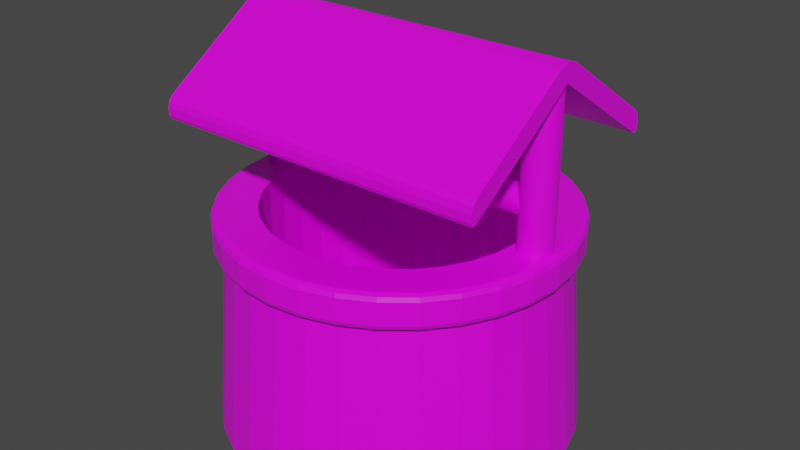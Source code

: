 # Source: brunnen.blend  (saved by Blender 2.90.8; exported with 4.5.12 LTS)
import bpy
from mathutils import Matrix  # noqa: F401  (used for matrix-valued properties, if any)

bpy.ops.wm.read_factory_settings(use_empty=True)
scene = bpy.context.scene
scene.name = 'Scene'

# ---- collections
col_collection = bpy.data.collections.new('Collection'); scene.collection.children.link(col_collection)

# ---- images (referenced by path relative to the original .blend; pixels are not part of the script)
import os
ASSET_DIR = os.environ.get("B2B_ASSET_DIR", "")  # directory of the original .blend (textures are referenced by path, not embedded)
HERE = os.path.dirname(os.path.abspath(__file__))  # packed textures are extracted next to this script under _unpacked/

def load_image(name, relpath, width, height, colorspace="sRGB"):
    """Load a texture the original file referenced (path relative to the .blend, or extracted next to this script)."""
    p = next((c for c in (os.path.join(HERE, relpath), os.path.join(ASSET_DIR, relpath)) if relpath and os.path.exists(c)), "")
    if p:
        img = bpy.data.images.load(p, check_existing=True)
        img.name = name
    else:  # same state as the original file: an image datablock whose file is absent (Cycles renders it pink)
        img = bpy.data.images.new(name, width, height)
        img.source = "FILE"
        img.filepath = "//" + (relpath or name)
    img.colorspace_settings.name = colorspace
    return img
img_pianopalette_png = load_image('PianoPalette.png', 'PianoPalette.png', 1024, 1024, 'sRGB')

# ---- materials (node trees are filled in below, after node groups)
mat_material = bpy.data.materials.new('Material')
mat_material.alpha_threshold = 0.0
mat_material.use_transparent_shadow = False
mat_material.line_color = (0.0, 0.0, 0.0, 1.0)

# ---- material node trees
mat_material.use_nodes = True; mat_material.node_tree.nodes.clear()
_N = mat_material.node_tree.nodes; _L = mat_material.node_tree.links
n0 = _N.new('ShaderNodeOutputMaterial'); n0.name = 'Material Output'; n0.location = (300, 300)
n1 = _N.new('ShaderNodeBsdfPrincipled'); n1.name = 'Principled BSDF'; n1.location = (10, 300)
n1.distribution = 'GGX'
n1.subsurface_method = 'BURLEY'
n1.inputs[2].default_value = 0.4
n1.inputs[3].default_value = 1.45
n1.inputs[27].default_value = (0.0, 0.0, 0.0, 1.0)
n1.inputs[28].default_value = 1.0
n2 = _N.new('ShaderNodeTexImage'); n2.name = 'Image Texture'; n2.location = (-456, 246)
n2.image = img_pianopalette_png
n2.interpolation = 'Closest'
_L.new(n1.outputs[0], n0.inputs[0])
_L.new(n2.outputs[0], n1.inputs[0])
n0.is_active_output = True

# ---- world
world_world = bpy.data.worlds.new('World'); scene.world = world_world
world_world.use_nodes = True; world_world.node_tree.nodes.clear()
_N = world_world.node_tree.nodes; _L = world_world.node_tree.links
n0 = _N.new('ShaderNodeOutputWorld'); n0.name = 'World Output'; n0.location = (300, 300)
n1 = _N.new('ShaderNodeBackground'); n1.name = 'Background'; n1.location = (10, 300)
n1.inputs[0].default_value = (0.05088, 0.05088, 0.05088, 1.0)
_L.new(n1.outputs[0], n0.inputs[0])
n0.is_active_output = True
world_world.color = (0.05088, 0.05088, 0.05088)
world_world.use_sun_shadow = False
world_world.sun_shadow_jitter_overblur = 0.0

# ---- meshes
me_plane_001 = bpy.data.meshes.new('Plane.001')
me_plane_001.from_pydata([(-1.109, 0.0, 2.416), (1.109, 0.0, 2.416), (-1.109, -0.7603, 1.907), (-1.109, -0.7989, 1.927), (-1.109, -0.7876, 1.902), (1.109, -0.7989, 1.927), (1.109, -0.7603, 1.907), (1.109, -0.7876, 1.902), (-1.109, 0.7989, 1.927), (-1.109, 0.7603, 1.907), (-1.109, 0.7876, 1.902), (1.109, 0.7603, 1.907), (1.109, 0.7989, 1.927), (1.109, 0.7876, 1.902), (-1.109, -0.7989, 1.976), (-1.109, -0.7603, 2.048), (-1.109, -0.7876, 2.016), (1.109, -0.7603, 2.048), (1.109, -0.7989, 1.976), (1.109, -0.7876, 2.016), (1.109, 0.7989, 1.976), (1.109, 0.7603, 2.048), (1.109, 0.7876, 2.016), (-1.109, 0.7603, 2.048), (-1.109, 0.7989, 1.976), (-1.109, 0.7876, 2.016), (-1.109, -0.07001, 2.511), (-1.109, 0.07001, 2.511), (-1.109, 0.0, 2.474), (-1.109, 3.725e-09, 2.531), (1.109, 0.07001, 2.511), (1.109, -0.07001, 2.511), (1.109, 0.0, 2.474), (1.109, -3.725e-09, 2.531), (-1.103e-08, 1.169, -0.03719), (0.0, 1.07, 1.19), (0.228, 1.146, -0.03719), (0.2087, 1.049, 1.19), (0.4472, 1.08, -0.03719), (0.4095, 0.9886, 1.19), (0.6492, 0.9717, -0.03719), (0.5945, 0.8897, 1.19), (0.8263, 0.8263, -0.03719), (0.7566, 0.7566, 1.19), (0.9717, 0.6492, -0.03719), (0.8897, 0.5945, 1.19), (1.08, 0.4472, -0.03719), (0.9886, 0.4095, 1.19), (1.146, 0.228, -0.03719), (1.049, 0.2087, 1.19), (1.169, 5.698e-08, -0.03719), (1.07, 8.078e-08, 1.19), (1.146, -0.228, -0.03719), (1.049, -0.2087, 1.19), (1.08, -0.4472, -0.03719), (0.9886, -0.4095, 1.19), (0.9717, -0.6492, -0.03719), (0.8897, -0.5945, 1.19), (0.8263, -0.8263, -0.03719), (0.7566, -0.7566, 1.19), (0.6492, -0.9717, -0.03719), (0.5945, -0.8897, 1.19), (0.4472, -1.08, -0.03719), (0.4095, -0.9886, 1.19), (0.228, -1.146, -0.03719), (0.2087, -1.049, 1.19), (-3.918e-07, -1.169, -0.03719), (-3.487e-07, -1.07, 1.19), (-0.228, -1.146, -0.03719), (-0.2087, -1.049, 1.19), (-0.4472, -1.08, -0.03719), (-0.4095, -0.9886, 1.19), (-0.6493, -0.9717, -0.03719), (-0.5945, -0.8897, 1.19), (-0.8263, -0.8263, -0.03719), (-0.7566, -0.7566, 1.19), (-0.9717, -0.6492, -0.03719), (-0.8897, -0.5945, 1.19), (-1.08, -0.4472, -0.03719), (-0.9886, -0.4095, 1.19), (-1.146, -0.228, -0.03719), (-1.049, -0.2087, 1.19), (-1.169, 1.097e-06, -0.03719), (-1.07, 1.033e-06, 1.19), (-1.146, 0.228, -0.03719), (-1.049, 0.2087, 1.19), (-1.08, 0.4472, -0.03719), (-0.9886, 0.4095, 1.19), (-0.9717, 0.6493, -0.03719), (-0.8897, 0.5945, 1.19), (-0.8263, 0.8263, -0.03719), (-0.7566, 0.7566, 1.19), (-0.6492, 0.9717, -0.03719), (-0.5945, 0.8897, 1.19), (-0.4472, 1.08, -0.03719), (-0.4095, 0.9886, 1.19), (-0.228, 1.146, -0.03719), (-0.2087, 1.049, 1.19), (0.2087, 1.049, 1.337), (-1.242e-09, 1.07, 1.337), (0.4095, 0.9886, 1.337), (0.5945, 0.8897, 1.416), (0.7566, 0.7566, 1.416), (0.8897, 0.5945, 1.416), (0.9886, 0.4095, 1.416), (1.049, 0.2087, 1.337), (1.07, 8.078e-08, 1.337), (1.049, -0.2087, 1.337), (0.9886, -0.4095, 1.337), (0.8897, -0.5945, 1.337), (0.7566, -0.7566, 1.337), (0.5945, -0.8897, 1.337), (0.4095, -0.9886, 1.337), (0.2087, -1.049, 1.337), (-3.499e-07, -1.07, 1.337), (-0.2087, -1.049, 1.337), (-0.4095, -0.9886, 1.337), (-0.5945, -0.8897, 1.337), (-0.7566, -0.7566, 1.337), (-0.8897, -0.5945, 1.337), (-0.9886, -0.4095, 1.337), (-1.049, -0.2087, 1.337), (-1.07, 1.033e-06, 1.337), (-1.049, 0.2087, 1.337), (-0.9886, 0.4095, 1.337), (-0.8897, 0.5945, 1.337), (-0.7566, 0.7566, 1.337), (-0.5945, 0.8897, 1.337), (-0.4095, 0.9886, 1.337), (-0.2087, 1.049, 1.337), (0.2087, 1.049, 1.19), (0.0, 1.07, 1.19), (0.4095, 0.9886, 1.19), (0.5945, 0.8897, 1.19), (0.7566, 0.7566, 1.19), (0.8897, 0.5945, 1.19), (0.9886, 0.4095, 1.19), (1.049, 0.2087, 1.19), (1.07, 8.078e-08, 1.19), (1.049, -0.2087, 1.19), (0.9886, -0.4095, 1.19), (0.8897, -0.5945, 1.19), (0.7566, -0.7566, 1.19), (0.5945, -0.8897, 1.19), (0.4095, -0.9886, 1.19), (0.2087, -1.049, 1.19), (-3.487e-07, -1.07, 1.19), (-0.2087, -1.049, 1.19), (-0.4095, -0.9886, 1.19), (-0.5945, -0.8897, 1.19), (-0.7566, -0.7566, 1.19), (-0.8897, -0.5945, 1.19), (-0.9886, -0.4095, 1.19), (-1.049, -0.2087, 1.19), (-1.07, 1.033e-06, 1.19), (-1.049, 0.2087, 1.19), (-0.9886, 0.4095, 1.19), (-0.8897, 0.5945, 1.19), (-0.7566, 0.7566, 1.19), (-0.5945, 0.8897, 1.19), (-0.4095, 0.9886, 1.19), (-0.2087, 1.049, 1.19), (0.2087, 1.049, 1.337), (-1.242e-09, 1.07, 1.337), (0.4095, 0.9886, 1.337), (0.5945, 0.8897, 1.416), (0.7566, 0.7566, 1.416), (0.8897, 0.5945, 1.416), (0.9886, 0.4095, 1.416), (1.049, 0.2087, 1.337), (1.07, 8.078e-08, 1.337), (1.049, -0.2087, 1.337), (0.9886, -0.4095, 1.337), (0.8897, -0.5945, 1.337), (0.7566, -0.7566, 1.337), (0.5945, -0.8897, 1.337), (0.4095, -0.9886, 1.337), (0.2087, -1.049, 1.337), (-3.499e-07, -1.07, 1.337), (-0.2087, -1.049, 1.337), (-0.4095, -0.9886, 1.337), (-0.5945, -0.8897, 1.337), (-0.7566, -0.7566, 1.337), (-0.8897, -0.5945, 1.337), (-0.9886, -0.4095, 1.337), (-1.049, -0.2087, 1.337), (-1.07, 1.033e-06, 1.337), (-1.049, 0.2087, 1.337), (-0.9886, 0.4095, 1.337), (-0.8897, 0.5945, 1.337), (-0.7566, 0.7566, 1.337), (-0.5945, 0.8897, 1.337), (-0.4095, 0.9886, 1.337), (-0.2087, 1.049, 1.337), (0.2087, 1.049, 1.19), (0.0, 1.07, 1.19), (0.4095, 0.9886, 1.19), (0.5945, 0.8897, 1.19), (0.7566, 0.7566, 1.19), (0.8897, 0.5945, 1.19), (0.9886, 0.4095, 1.19), (1.049, 0.2087, 1.19), (1.07, 8.078e-08, 1.19), (1.049, -0.2087, 1.19), (0.9886, -0.4095, 1.19), (0.8897, -0.5945, 1.19), (0.7566, -0.7566, 1.19), (0.5945, -0.8897, 1.19), (0.4095, -0.9886, 1.19), (0.2087, -1.049, 1.19), (-3.487e-07, -1.07, 1.19), (-0.2087, -1.049, 1.19), (-0.4095, -0.9886, 1.19), (-0.5945, -0.8897, 1.19), (-0.7566, -0.7566, 1.19), (-0.8897, -0.5945, 1.19), (-0.9886, -0.4095, 1.19), (-1.049, -0.2087, 1.19), (-1.07, 1.033e-06, 1.19), (-1.049, 0.2087, 1.19), (-0.9886, 0.4095, 1.19), (-0.8897, 0.5945, 1.19), (-0.7566, 0.7566, 1.19), (-0.5945, 0.8897, 1.19), (-0.4095, 0.9886, 1.19), (-0.2087, 1.049, 1.19), (0.2087, 1.049, 1.416), (-1.242e-09, 1.07, 1.416), (0.4095, 0.9886, 1.416), (0.5945, 0.8897, 1.416), (0.7566, 0.7566, 1.416), (0.8897, 0.5945, 1.416), (0.9886, 0.4095, 1.416), (1.049, 0.2087, 1.416), (1.07, 8.078e-08, 1.416), (1.049, -0.2087, 1.416), (0.9886, -0.4095, 1.416), (0.8897, -0.5945, 1.416), (0.7566, -0.7566, 1.416), (0.5945, -0.8897, 1.416), (0.4095, -0.9886, 1.416), (0.2087, -1.049, 1.416), (-3.499e-07, -1.07, 1.416), (-0.2087, -1.049, 1.416), (-0.4095, -0.9886, 1.416), (-0.5945, -0.8897, 1.416), (-0.7566, -0.7566, 1.416), (-0.8897, -0.5945, 1.416), (-0.9886, -0.4095, 1.416), (-1.049, -0.2087, 1.416), (-1.07, 1.033e-06, 1.416), (-1.049, 0.2087, 1.416), (-0.9886, 0.4095, 1.416), (-0.8897, 0.5945, 1.416), (-0.7566, 0.7566, 1.416), (-0.5945, 0.8897, 1.416), (-0.4095, 0.9886, 1.416), (-0.2087, 1.049, 1.416), (0.2087, 1.049, 1.416), (-1.242e-09, 1.07, 1.416), (0.4095, 0.9886, 1.416), (0.5945, 0.8897, 1.416), (0.7566, 0.7566, 1.416), (0.8897, 0.5945, 1.416), (0.9886, 0.4095, 1.416), (1.049, 0.2087, 1.416), (1.07, 8.078e-08, 1.416), (1.049, -0.2087, 1.416), (0.9886, -0.4095, 1.416), (0.8897, -0.5945, 1.416), (0.7566, -0.7566, 1.416), (0.5945, -0.8897, 1.416), (0.4095, -0.9886, 1.416), (0.2087, -1.049, 1.416), (-3.499e-07, -1.07, 1.416), (-0.2087, -1.049, 1.416), (-0.4095, -0.9886, 1.416), (-0.5945, -0.8897, 1.416), (-0.7566, -0.7566, 1.416), (-0.8897, -0.5945, 1.416), (-0.9886, -0.4095, 1.416), (-1.049, -0.2087, 1.416), (-1.07, 1.033e-06, 1.416), (-1.049, 0.2087, 1.416), (-0.9886, 0.4095, 1.416), (-0.8897, 0.5945, 1.416), (-0.7566, 0.7566, 1.416), (-0.5945, 0.8897, 1.416), (-0.4095, 0.9886, 1.416), (-0.2087, 1.049, 1.416), (0.1664, 0.8366, 1.416), (2.328e-08, 0.853, 1.416), (0.3264, 0.7881, 1.416), (0.4739, 0.7093, 1.416), (0.6032, 0.6032, 1.416), (0.7093, 0.4739, 1.416), (0.7881, 0.3264, 1.416), (0.8366, 0.1664, 1.416), (0.853, 1.331e-07, 1.416), (0.8366, -0.1664, 1.416), (0.7881, -0.3264, 1.416), (0.7093, -0.4739, 1.416), (0.6032, -0.6032, 1.416), (0.4739, -0.7093, 1.416), (0.3264, -0.7881, 1.416), (0.1664, -0.8366, 1.416), (-2.547e-07, -0.853, 1.416), (-0.1664, -0.8366, 1.416), (-0.3264, -0.7881, 1.416), (-0.4739, -0.7093, 1.416), (-0.6032, -0.6032, 1.416), (-0.7093, -0.4739, 1.416), (-0.7881, -0.3264, 1.416), (-0.8366, -0.1664, 1.416), (-0.853, 8.924e-07, 1.416), (-0.8366, 0.1664, 1.416), (-0.7881, 0.3264, 1.416), (-0.7093, 0.4739, 1.416), (-0.6032, 0.6032, 1.416), (-0.4739, 0.7093, 1.416), (-0.3264, 0.7881, 1.416), (-0.1664, 0.8366, 1.416), (0.1664, 0.8366, 1.337), (2.328e-08, 0.853, 1.337), (0.3264, 0.7881, 1.337), (0.4739, 0.7093, 1.337), (0.6032, 0.6032, 1.337), (0.7093, 0.4739, 1.337), (0.7881, 0.3264, 1.337), (0.8366, 0.1664, 1.337), (0.853, 1.331e-07, 1.337), (0.8366, -0.1664, 1.337), (0.7881, -0.3264, 1.337), (0.7093, -0.4739, 1.337), (0.6032, -0.6032, 1.337), (0.4739, -0.7093, 1.337), (0.3264, -0.7881, 1.337), (0.1664, -0.8366, 1.337), (-2.547e-07, -0.853, 1.337), (-0.1664, -0.8366, 1.337), (-0.3264, -0.7881, 1.337), (-0.4739, -0.7093, 1.337), (-0.6032, -0.6032, 1.337), (-0.7093, -0.4739, 1.337), (-0.7881, -0.3264, 1.337), (-0.8366, -0.1664, 1.337), (-0.853, 8.924e-07, 1.337), (-0.8366, 0.1664, 1.337), (-0.7881, 0.3264, 1.337), (-0.7093, 0.4739, 1.337), (-0.6032, 0.6032, 1.337), (-0.4739, 0.7093, 1.337), (-0.3264, 0.7881, 1.337), (-0.1664, 0.8366, 1.337), (0.1664, 0.8366, 0.6104), (4.87e-08, 0.853, 0.6104), (0.3264, 0.7881, 0.6104), (0.4739, 0.7093, 0.6104), (0.6032, 0.6032, 0.6104), (0.7093, 0.4739, 0.6104), (0.7881, 0.3264, 0.6104), (0.8366, 0.1664, 0.6104), (0.853, 1.331e-07, 0.6104), (0.8366, -0.1664, 0.6104), (0.7881, -0.3264, 0.6104), (0.7093, -0.4739, 0.6104), (0.6032, -0.6032, 0.6104), (0.4739, -0.7093, 0.6104), (0.3264, -0.7881, 0.6104), (0.1664, -0.8366, 0.6104), (-2.292e-07, -0.853, 0.6104), (-0.1664, -0.8366, 0.6104), (-0.3264, -0.7881, 0.6104), (-0.4739, -0.7093, 0.6104), (-0.6032, -0.6032, 0.6104), (-0.7093, -0.4739, 0.6104), (-0.7881, -0.3264, 0.6104), (-0.8366, -0.1664, 0.6104), (-0.853, 8.924e-07, 0.6104), (-0.8366, 0.1664, 0.6104), (-0.7881, 0.3264, 0.6104), (-0.7093, 0.4739, 0.6104), (-0.6032, 0.6032, 0.6104), (-0.4739, 0.7093, 0.6104), (-0.3264, 0.7881, 0.6104), (-0.1664, 0.8366, 0.6104), (0.2222, 1.117, 1.23), (0.2148, 1.08, 1.192), (0.22, 1.106, 1.204), (2.518e-08, 1.101, 1.192), (5.589e-08, 1.139, 1.23), (4.694e-08, 1.128, 1.204), (0.4358, 1.052, 1.23), (0.4213, 1.017, 1.192), (0.4315, 1.042, 1.204), (0.6326, 0.9468, 1.23), (0.6116, 0.9153, 1.192), (0.6265, 0.9376, 1.204), (0.8052, 0.8052, 1.23), (0.7784, 0.7784, 1.192), (0.7974, 0.7974, 1.204), (0.9468, 0.6326, 1.23), (0.9153, 0.6116, 1.192), (0.9376, 0.6265, 1.204), (1.052, 0.4358, 1.23), (1.017, 0.4213, 1.192), (1.042, 0.4315, 1.204), (1.117, 0.2222, 1.23), (1.08, 0.2148, 1.192), (1.106, 0.22, 1.204), (1.139, 1.226e-07, 1.23), (1.101, 9.956e-08, 1.192), (1.128, 1.158e-07, 1.204), (1.117, -0.2222, 1.23), (1.08, -0.2148, 1.192), (1.106, -0.22, 1.204), (1.052, -0.4358, 1.23), (1.017, -0.4213, 1.192), (1.042, -0.4315, 1.204), (0.9468, -0.6326, 1.23), (0.9153, -0.6116, 1.192), (0.9376, -0.6265, 1.204), (0.8052, -0.8052, 1.23), (0.7784, -0.7784, 1.192), (0.7974, -0.7974, 1.204), (0.6326, -0.9468, 1.23), (0.6116, -0.9153, 1.192), (0.6265, -0.9376, 1.204), (0.4358, -1.052, 1.23), (0.4213, -1.017, 1.192), (0.4315, -1.042, 1.204), (0.2222, -1.117, 1.23), (0.2148, -1.08, 1.192), (0.22, -1.106, 1.204), (-3.615e-07, -1.139, 1.23), (-3.543e-07, -1.101, 1.192), (-3.593e-07, -1.128, 1.204), (-0.2222, -1.117, 1.23), (-0.2148, -1.08, 1.192), (-0.22, -1.106, 1.204), (-0.4358, -1.052, 1.23), (-0.4213, -1.017, 1.192), (-0.4315, -1.042, 1.204), (-0.6327, -0.9468, 1.23), (-0.6116, -0.9153, 1.192), (-0.6265, -0.9376, 1.204), (-0.8052, -0.8052, 1.23), (-0.7784, -0.7784, 1.192), (-0.7974, -0.7974, 1.204), (-0.9468, -0.6326, 1.23), (-0.9153, -0.6116, 1.192), (-0.9376, -0.6265, 1.204), (-1.052, -0.4358, 1.23), (-1.017, -0.4213, 1.192), (-1.042, -0.4315, 1.204), (-1.117, -0.2222, 1.23), (-1.08, -0.2148, 1.192), (-1.106, -0.22, 1.204), (-1.139, 1.133e-06, 1.23), (-1.101, 1.078e-06, 1.192), (-1.128, 1.117e-06, 1.204), (-1.117, 0.2222, 1.23), (-1.08, 0.2148, 1.192), (-1.106, 0.22, 1.204), (-1.052, 0.4358, 1.23), (-1.017, 0.4213, 1.192), (-1.042, 0.4315, 1.204), (-0.9468, 0.6327, 1.23), (-0.9153, 0.6116, 1.192), (-0.9376, 0.6265, 1.204), (-0.8052, 0.8052, 1.23), (-0.7784, 0.7784, 1.192), (-0.7974, 0.7974, 1.204), (-0.6326, 0.9468, 1.23), (-0.6116, 0.9153, 1.192), (-0.6265, 0.9376, 1.204), (-0.4358, 1.052, 1.23), (-0.4213, 1.017, 1.192), (-0.4315, 1.042, 1.204), (-0.2222, 1.117, 1.23), (-0.2148, 1.08, 1.192), (-0.22, 1.106, 1.204), (0.2148, 1.08, 1.414), (0.2222, 1.117, 1.376), (0.22, 1.106, 1.402), (5.51e-08, 1.139, 1.376), (2.396e-08, 1.101, 1.414), (4.59e-08, 1.128, 1.402), (0.4213, 1.017, 1.414), (0.4358, 1.052, 1.376), (0.4315, 1.042, 1.402), (0.6116, 0.9153, 1.414), (0.6326, 0.9468, 1.376), (0.6265, 0.9376, 1.402), (0.7784, 0.7784, 1.414), (0.8052, 0.8052, 1.376), (0.7974, 0.7974, 1.402), (0.9153, 0.6116, 1.414), (0.9468, 0.6326, 1.376), (0.9376, 0.6265, 1.402), (1.017, 0.4213, 1.414), (1.052, 0.4358, 1.376), (1.042, 0.4315, 1.402), (1.08, 0.2148, 1.414), (1.117, 0.2222, 1.376), (1.106, 0.22, 1.402), (1.101, 9.956e-08, 1.414), (1.139, 1.226e-07, 1.376), (1.128, 1.158e-07, 1.402), (1.08, -0.2148, 1.414), (1.117, -0.2222, 1.376), (1.106, -0.22, 1.402), (1.017, -0.4213, 1.414), (1.052, -0.4358, 1.376), (1.042, -0.4315, 1.402), (0.9153, -0.6116, 1.414), (0.9468, -0.6326, 1.376), (0.9376, -0.6265, 1.402), (0.7784, -0.7784, 1.414), (0.8052, -0.8052, 1.376), (0.7974, -0.7974, 1.402), (0.6116, -0.9153, 1.414), (0.6326, -0.9468, 1.376), (0.6265, -0.9376, 1.402), (0.4213, -1.017, 1.414), (0.4358, -1.052, 1.376), (0.4315, -1.042, 1.402), (0.2148, -1.08, 1.414), (0.2222, -1.117, 1.376), (0.22, -1.106, 1.402), (-3.556e-07, -1.101, 1.414), (-3.623e-07, -1.139, 1.376), (-3.604e-07, -1.128, 1.402), (-0.2148, -1.08, 1.414), (-0.2222, -1.117, 1.376), (-0.22, -1.106, 1.402), (-0.4213, -1.017, 1.414), (-0.4358, -1.052, 1.376), (-0.4315, -1.042, 1.402), (-0.6116, -0.9153, 1.414), (-0.6327, -0.9468, 1.376), (-0.6265, -0.9376, 1.402), (-0.7784, -0.7784, 1.414), (-0.8052, -0.8052, 1.376), (-0.7974, -0.7974, 1.402), (-0.9153, -0.6116, 1.414), (-0.9468, -0.6326, 1.376), (-0.9376, -0.6265, 1.402), (-1.017, -0.4213, 1.414), (-1.052, -0.4358, 1.376), (-1.042, -0.4315, 1.402), (-1.08, -0.2148, 1.414), (-1.117, -0.2222, 1.376), (-1.106, -0.22, 1.402), (-1.101, 1.078e-06, 1.414), (-1.139, 1.133e-06, 1.376), (-1.128, 1.117e-06, 1.402), (-1.08, 0.2148, 1.414), (-1.117, 0.2222, 1.376), (-1.106, 0.22, 1.402), (-1.017, 0.4213, 1.414), (-1.052, 0.4358, 1.376), (-1.042, 0.4315, 1.402), (-0.9153, 0.6116, 1.414), (-0.9468, 0.6327, 1.376), (-0.9376, 0.6265, 1.402), (-0.7784, 0.7784, 1.414), (-0.8052, 0.8052, 1.376), (-0.7974, 0.7974, 1.402), (-0.6116, 0.9153, 1.414), (-0.6326, 0.9468, 1.376), (-0.6265, 0.9376, 1.402), (-0.4213, 1.017, 1.414), (-0.4358, 1.052, 1.376), (-0.4315, 1.042, 1.402), (-0.2148, 1.08, 1.414), (-0.2222, 1.117, 1.376), (-0.22, 1.106, 1.402), (0.1664, 0.8366, 0.001341), (4.864e-08, 0.853, 0.001341), (0.3264, 0.7881, 0.001341), (0.4739, 0.7093, 0.001341), (0.6032, 0.6032, 0.001341), (0.7093, 0.4739, 0.001341), (0.7881, 0.3264, 0.001341), (0.8366, 0.1664, 0.001341), (0.853, 1.331e-07, 0.001341), (0.8366, -0.1664, 0.001341), (0.7881, -0.3264, 0.001341), (0.7093, -0.4739, 0.001341), (0.6032, -0.6032, 0.001341), (0.4739, -0.7093, 0.001341), (0.3264, -0.7881, 0.001341), (0.1664, -0.8366, 0.001341), (-2.293e-07, -0.853, 0.001341), (-0.1664, -0.8366, 0.001341), (-0.3264, -0.7881, 0.001341), (-0.4739, -0.7093, 0.001341), (-0.6032, -0.6032, 0.001341), (-0.7093, -0.4739, 0.001341), (-0.7881, -0.3264, 0.001341), (-0.8366, -0.1664, 0.001341), (-0.853, 8.924e-07, 0.001341), (-0.8366, 0.1664, 0.001341), (-0.7881, 0.3264, 0.001341), (-0.7093, 0.4739, 0.001341), (-0.6032, 0.6032, 0.001341), (-0.4739, 0.7093, 0.001341), (-0.3264, 0.7881, 0.001341), (-0.1664, 0.8366, 0.001341), (-0.9766, 0.1078, 1.383), (-0.9766, 0.1078, 2.4), (-0.9555, 0.1057, 1.383), (-0.9555, 0.1057, 2.4), (-0.9353, 0.0996, 1.383), (-0.9353, 0.0996, 2.4), (-0.9167, 0.08963, 1.383), (-0.9167, 0.08963, 2.4), (-0.9003, 0.07623, 1.383), (-0.9003, 0.07623, 2.4), (-0.8869, 0.05989, 1.383), (-0.8869, 0.05989, 2.4), (-0.877, 0.04125, 1.383), (-0.877, 0.04125, 2.4), (-0.8708, 0.02103, 1.383), (-0.8708, 0.02103, 2.4), (-0.8688, 8.139e-09, 1.383), (-0.8688, 8.139e-09, 2.4), (-0.8708, -0.02103, 1.383), (-0.8708, -0.02103, 2.4), (-0.877, -0.04125, 1.383), (-0.877, -0.04125, 2.4), (-0.8869, -0.05989, 1.383), (-0.8869, -0.05989, 2.4), (-0.9003, -0.07623, 1.383), (-0.9003, -0.07623, 2.4), (-0.9167, -0.08963, 1.383), (-0.9167, -0.08963, 2.4), (-0.9353, -0.0996, 1.383), (-0.9353, -0.0996, 2.4), (-0.9555, -0.1057, 1.383), (-0.9555, -0.1057, 2.4), (-0.9766, -0.1078, 1.383), (-0.9766, -0.1078, 2.4), (-0.9976, -0.1057, 1.383), (-0.9976, -0.1057, 2.4), (-1.018, -0.0996, 1.383), (-1.018, -0.0996, 2.4), (-1.036, -0.08963, 1.383), (-1.036, -0.08963, 2.4), (-1.053, -0.07623, 1.383), (-1.053, -0.07623, 2.4), (-1.066, -0.05989, 1.383), (-1.066, -0.05989, 2.4), (-1.076, -0.04125, 1.383), (-1.076, -0.04125, 2.4), (-1.082, -0.02103, 1.383), (-1.082, -0.02103, 2.4), (-1.084, 1.041e-07, 1.383), (-1.084, 1.041e-07, 2.4), (-1.082, 0.02103, 1.383), (-1.082, 0.02103, 2.4), (-1.076, 0.04125, 1.383), (-1.076, 0.04125, 2.4), (-1.066, 0.05989, 1.383), (-1.066, 0.05989, 2.4), (-1.053, 0.07623, 1.383), (-1.053, 0.07623, 2.4), (-1.036, 0.08963, 1.383), (-1.036, 0.08963, 2.4), (-1.018, 0.0996, 1.383), (-1.018, 0.0996, 2.4), (-0.9976, 0.1057, 1.383), (-0.9976, 0.1057, 2.4), (0.9766, 0.1078, 1.383), (0.9766, 0.1078, 2.4), (0.9555, 0.1057, 1.383), (0.9555, 0.1057, 2.4), (0.9353, 0.0996, 1.383), (0.9353, 0.0996, 2.4), (0.9167, 0.08963, 1.383), (0.9167, 0.08963, 2.4), (0.9003, 0.07623, 1.383), (0.9003, 0.07623, 2.4), (0.8869, 0.05989, 1.383), (0.8869, 0.05989, 2.4), (0.877, 0.04125, 1.383), (0.877, 0.04125, 2.4), (0.8708, 0.02103, 1.383), (0.8708, 0.02103, 2.4), (0.8688, 8.139e-09, 1.383), (0.8688, 8.139e-09, 2.4), (0.8708, -0.02103, 1.383), (0.8708, -0.02103, 2.4), (0.877, -0.04125, 1.383), (0.877, -0.04125, 2.4), (0.8869, -0.05989, 1.383), (0.8869, -0.05989, 2.4), (0.9003, -0.07623, 1.383), (0.9003, -0.07623, 2.4), (0.9167, -0.08963, 1.383), (0.9167, -0.08963, 2.4), (0.9353, -0.0996, 1.383), (0.9353, -0.0996, 2.4), (0.9555, -0.1057, 1.383), (0.9555, -0.1057, 2.4), (0.9766, -0.1078, 1.383), (0.9766, -0.1078, 2.4), (0.9976, -0.1057, 1.383), (0.9976, -0.1057, 2.4), (1.018, -0.0996, 1.383), (1.018, -0.0996, 2.4), (1.036, -0.08963, 1.383), (1.036, -0.08963, 2.4), (1.053, -0.07623, 1.383), (1.053, -0.07623, 2.4), (1.066, -0.05989, 1.383), (1.066, -0.05989, 2.4), (1.076, -0.04125, 1.383), (1.076, -0.04125, 2.4), (1.082, -0.02103, 1.383), (1.082, -0.02103, 2.4), (1.084, 1.041e-07, 1.383), (1.084, 1.041e-07, 2.4), (1.082, 0.02103, 1.383), (1.082, 0.02103, 2.4), (1.076, 0.04125, 1.383), (1.076, 0.04125, 2.4), (1.066, 0.05989, 1.383), (1.066, 0.05989, 2.4), (1.053, 0.07623, 1.383), (1.053, 0.07623, 2.4), (1.036, 0.08963, 1.383), (1.036, 0.08963, 2.4), (1.018, 0.0996, 1.383), (1.018, 0.0996, 2.4), (0.9976, 0.1057, 1.383), (0.9976, 0.1057, 2.4), (-0.9082, 0.08786, 1.689), (0.9082, 0.08786, 1.689), (-0.9082, 0.08617, 1.672), (0.9082, 0.08617, 1.672), (-0.9082, 0.08117, 1.656), (0.9082, 0.08117, 1.656), (-0.9082, 0.07305, 1.64), (0.9082, 0.07305, 1.64), (-0.9082, 0.06213, 1.627), (0.9082, 0.06213, 1.627), (-0.9082, 0.04881, 1.616), (0.9082, 0.04881, 1.616), (-0.9082, 0.03362, 1.608), (0.9082, 0.03362, 1.608), (-0.9082, 0.01714, 1.603), (0.9082, 0.01714, 1.603), (-0.9082, 6.633e-09, 1.601), (0.9082, 6.633e-09, 1.601), (-0.9082, -0.01714, 1.603), (0.9082, -0.01714, 1.603), (-0.9082, -0.03362, 1.608), (0.9082, -0.03362, 1.608), (-0.9082, -0.04881, 1.616), (0.9082, -0.04881, 1.616), (-0.9082, -0.06213, 1.627), (0.9082, -0.06213, 1.627), (-0.9082, -0.07305, 1.64), (0.9082, -0.07305, 1.64), (-0.9082, -0.08117, 1.656), (0.9082, -0.08117, 1.656), (-0.9082, -0.08617, 1.672), (0.9082, -0.08617, 1.672), (-0.9082, -0.08786, 1.689), (0.9082, -0.08786, 1.689), (-0.9082, -0.08617, 1.706), (0.9082, -0.08617, 1.706), (-0.9082, -0.08117, 1.723), (0.9082, -0.08117, 1.723), (-0.9082, -0.07305, 1.738), (0.9082, -0.07305, 1.738), (-0.9082, -0.06213, 1.751), (0.9082, -0.06213, 1.751), (-0.9082, -0.04881, 1.762), (0.9082, -0.04881, 1.762), (-0.9082, -0.03362, 1.77), (0.9082, -0.03362, 1.77), (-0.9082, -0.01714, 1.775), (0.9082, -0.01714, 1.775), (-0.9082, 8.484e-08, 1.777), (0.9082, 8.484e-08, 1.777), (-0.9082, 0.01714, 1.775), (0.9082, 0.01714, 1.775), (-0.9082, 0.03362, 1.77), (0.9082, 0.03362, 1.77), (-0.9082, 0.04881, 1.762), (0.9082, 0.04881, 1.762), (-0.9082, 0.06213, 1.751), (0.9082, 0.06213, 1.751), (-0.9082, 0.07305, 1.738), (0.9082, 0.07305, 1.738), (-0.9082, 0.08117, 1.723), (0.9082, 0.08117, 1.723), (-0.9082, 0.08617, 1.706), (0.9082, 0.08617, 1.706)], [], [(27, 30, 21, 23), (3, 5, 18, 14), (0, 2, 4, 3, 14, 16, 15, 26, 28), (12, 8, 24, 20), (0, 9, 11, 1), (5, 7, 6, 1, 32, 31, 17, 19, 18), (8, 10, 9, 0, 28, 27, 23, 25, 24), (2, 0, 1, 6), (2, 6, 7, 4), (4, 7, 5, 3), (11, 9, 10, 13), (13, 10, 8, 12), (14, 18, 19, 16), (16, 19, 17, 15), (20, 24, 25, 22), (22, 25, 23, 21), (1, 11, 13, 12, 20, 22, 21, 30, 32), (26, 29, 28), (29, 27, 28), (30, 33, 32), (33, 31, 32), (30, 27, 29, 33), (33, 29, 26, 31), (15, 17, 31, 26), (34, 35, 37, 36), (36, 37, 39, 38), (38, 39, 41, 40), (40, 41, 43, 42), (42, 43, 45, 44), (44, 45, 47, 46), (46, 47, 49, 48), (48, 49, 51, 50), (50, 51, 53, 52), (52, 53, 55, 54), (54, 55, 57, 56), (56, 57, 59, 58), (58, 59, 61, 60), (60, 61, 63, 62), (62, 63, 65, 64), (64, 65, 67, 66), (66, 67, 69, 68), (68, 69, 71, 70), (70, 71, 73, 72), (72, 73, 75, 74), (74, 75, 77, 76), (76, 77, 79, 78), (78, 79, 81, 80), (80, 81, 83, 82), (82, 83, 85, 84), (84, 85, 87, 86), (86, 87, 89, 88), (88, 89, 91, 90), (90, 91, 93, 92), (92, 93, 95, 94), (103, 104, 168, 167), (94, 95, 97, 96), (96, 97, 35, 34), (34, 36, 38, 40, 42, 44, 46, 48, 50, 52, 54, 56, 58, 60, 62, 64, 66, 68, 70, 72, 74, 76, 78, 80, 82, 84, 86, 88, 90, 92, 94, 96), (116, 115, 275, 276), (129, 99, 163, 193), (85, 83, 154, 155), (102, 103, 167, 166), (128, 129, 193, 192), (67, 65, 145, 146), (101, 102, 166, 165), (127, 128, 192, 191), (49, 47, 136, 137), (100, 101, 165, 164), (126, 127, 191, 190), (83, 81, 153, 154), (98, 100, 164, 162), (125, 126, 190, 189), (65, 63, 144, 145), (99, 98, 162, 163), (124, 125, 189, 188), (47, 45, 135, 136), (35, 97, 161, 131), (123, 124, 188, 187), (81, 79, 152, 153), (122, 123, 187, 186), (63, 61, 143, 144), (121, 122, 186, 185), (45, 43, 134, 135), (97, 95, 160, 161), (120, 121, 185, 184), (79, 77, 151, 152), (119, 120, 184, 183), (61, 59, 142, 143), (118, 119, 183, 182), (43, 41, 133, 134), (153, 152, 216, 217), (178, 179, 243, 242), (152, 151, 215, 216), (177, 178, 242, 241), (151, 150, 214, 215), (176, 177, 241, 240), (150, 149, 213, 214), (175, 176, 240, 239), (149, 148, 212, 213), (174, 175, 239, 238), (148, 147, 211, 212), (173, 174, 238, 237), (147, 146, 210, 211), (172, 173, 237, 236), (146, 145, 209, 210), (171, 172, 236, 235), (145, 144, 208, 209), (170, 171, 235, 234), (144, 143, 207, 208), (169, 170, 234, 233), (143, 142, 206, 207), (168, 169, 233, 232), (142, 141, 205, 206), (167, 168, 232, 231), (193, 163, 227, 257), (141, 140, 204, 205), (166, 167, 231, 230), (192, 193, 257, 256), (140, 139, 203, 204), (165, 166, 230, 229), (191, 192, 256, 255), (139, 138, 202, 203), (51, 49, 137, 138), (104, 105, 169, 168), (69, 67, 146, 147), (105, 106, 170, 169), (87, 85, 155, 156), (106, 107, 171, 170), (53, 51, 138, 139), (107, 108, 172, 171), (71, 69, 147, 148), (37, 35, 131, 130), (108, 109, 173, 172), (89, 87, 156, 157), (109, 110, 174, 173), (55, 53, 139, 140), (110, 111, 175, 174), (73, 71, 148, 149), (111, 112, 176, 175), (91, 89, 157, 158), (39, 37, 130, 132), (112, 113, 177, 176), (57, 55, 140, 141), (113, 114, 178, 177), (75, 73, 149, 150), (114, 115, 179, 178), (93, 91, 158, 159), (41, 39, 132, 133), (115, 116, 180, 179), (59, 57, 141, 142), (116, 117, 181, 180), (77, 75, 150, 151), (117, 118, 182, 181), (95, 93, 159, 160), (195, 225, 480, 389), (467, 464, 561, 564), (247, 248, 548, 545), (464, 461, 558, 561), (246, 247, 545, 542), (461, 458, 555, 558), (245, 246, 542, 539), (458, 455, 552, 555), (244, 245, 539, 536), (455, 452, 549, 552), (243, 244, 536, 533), (452, 449, 546, 549), (242, 243, 533, 530), (449, 446, 543, 546), (241, 242, 530, 527), (446, 443, 540, 543), (240, 241, 527, 524), (443, 440, 537, 540), (239, 240, 524, 521), (440, 437, 534, 537), (238, 239, 521, 518), (437, 434, 531, 534), (237, 238, 518, 515), (434, 431, 528, 531), (236, 237, 515, 512), (431, 428, 525, 528), (235, 236, 512, 509), (428, 425, 522, 525), (234, 235, 509, 506), (425, 422, 519, 522), (233, 234, 506, 503), (422, 419, 516, 519), (179, 180, 244, 243), (154, 153, 217, 218), (180, 181, 245, 244), (155, 154, 218, 219), (181, 182, 246, 245), (156, 155, 219, 220), (182, 183, 247, 246), (157, 156, 220, 221), (130, 131, 195, 194), (183, 184, 248, 247), (158, 157, 221, 222), (132, 130, 194, 196), (184, 185, 249, 248), (159, 158, 222, 223), (133, 132, 196, 197), (185, 186, 250, 249), (160, 159, 223, 224), (134, 133, 197, 198), (186, 187, 251, 250), (161, 160, 224, 225), (135, 134, 198, 199), (187, 188, 252, 251), (131, 161, 225, 195), (136, 135, 199, 200), (188, 189, 253, 252), (163, 162, 226, 227), (137, 136, 200, 201), (189, 190, 254, 253), (162, 164, 228, 226), (138, 137, 201, 202), (190, 191, 255, 254), (164, 165, 229, 228), (224, 223, 474, 477), (202, 201, 408, 411), (211, 210, 435, 438), (220, 219, 462, 465), (198, 197, 396, 399), (207, 206, 423, 426), (216, 215, 450, 453), (225, 224, 477, 480), (203, 202, 411, 414), (212, 211, 438, 441), (221, 220, 465, 468), (199, 198, 399, 402), (208, 207, 426, 429), (217, 216, 453, 456), (227, 226, 482, 486), (204, 203, 414, 417), (213, 212, 441, 444), (222, 221, 468, 471), (200, 199, 402, 405), (209, 208, 429, 432), (196, 194, 387, 393), (218, 217, 456, 459), (197, 196, 393, 396), (205, 204, 417, 420), (214, 213, 444, 447), (223, 222, 471, 474), (201, 200, 405, 408), (210, 209, 432, 435), (219, 218, 459, 462), (194, 195, 389, 387), (206, 205, 420, 423), (215, 214, 447, 450), (248, 249, 551, 548), (470, 467, 564, 567), (392, 386, 483, 489), (249, 250, 554, 551), (473, 470, 567, 570), (395, 392, 489, 492), (250, 251, 557, 554), (476, 473, 570, 573), (398, 395, 492, 495), (251, 252, 560, 557), (479, 476, 573, 576), (401, 398, 495, 498), (252, 253, 563, 560), (390, 479, 576, 485), (404, 401, 498, 501), (253, 254, 566, 563), (226, 228, 488, 482), (407, 404, 501, 504), (254, 255, 569, 566), (257, 227, 486, 575), (410, 407, 504, 507), (255, 256, 572, 569), (229, 230, 494, 491), (413, 410, 507, 510), (256, 257, 575, 572), (230, 231, 497, 494), (416, 413, 510, 513), (231, 232, 500, 497), (419, 416, 513, 516), (228, 229, 491, 488), (232, 233, 503, 500), (270, 269, 301, 302), (103, 102, 262, 263), (99, 129, 289, 259), (117, 116, 276, 277), (104, 103, 263, 264), (118, 117, 277, 278), (105, 104, 264, 265), (119, 118, 278, 279), (106, 105, 265, 266), (120, 119, 279, 280), (107, 106, 266, 267), (121, 120, 280, 281), (108, 107, 267, 268), (122, 121, 281, 282), (109, 108, 268, 269), (123, 122, 282, 283), (110, 109, 269, 270), (124, 123, 283, 284), (111, 110, 270, 271), (125, 124, 284, 285), (112, 111, 271, 272), (98, 99, 259, 258), (126, 125, 285, 286), (113, 112, 272, 273), (100, 98, 258, 260), (127, 126, 286, 287), (114, 113, 273, 274), (101, 100, 260, 261), (128, 127, 287, 288), (115, 114, 274, 275), (102, 101, 261, 262), (129, 128, 288, 289), (312, 311, 343, 344), (284, 283, 315, 316), (271, 270, 302, 303), (285, 284, 316, 317), (272, 271, 303, 304), (258, 259, 291, 290), (286, 285, 317, 318), (273, 272, 304, 305), (260, 258, 290, 292), (287, 286, 318, 319), (274, 273, 305, 306), (261, 260, 292, 293), (288, 287, 319, 320), (275, 274, 306, 307), (262, 261, 293, 294), (289, 288, 320, 321), (276, 275, 307, 308), (263, 262, 294, 295), (259, 289, 321, 291), (277, 276, 308, 309), (264, 263, 295, 296), (278, 277, 309, 310), (265, 264, 296, 297), (279, 278, 310, 311), (266, 265, 297, 298), (280, 279, 311, 312), (267, 266, 298, 299), (281, 280, 312, 313), (268, 267, 299, 300), (282, 281, 313, 314), (269, 268, 300, 301), (283, 282, 314, 315), (347, 346, 378, 379), (299, 298, 330, 331), (313, 312, 344, 345), (300, 299, 331, 332), (314, 313, 345, 346), (301, 300, 332, 333), (315, 314, 346, 347), (302, 301, 333, 334), (316, 315, 347, 348), (303, 302, 334, 335), (317, 316, 348, 349), (304, 303, 335, 336), (290, 291, 323, 322), (318, 317, 349, 350), (305, 304, 336, 337), (292, 290, 322, 324), (319, 318, 350, 351), (306, 305, 337, 338), (293, 292, 324, 325), (320, 319, 351, 352), (307, 306, 338, 339), (294, 293, 325, 326), (321, 320, 352, 353), (308, 307, 339, 340), (295, 294, 326, 327), (291, 321, 353, 323), (309, 308, 340, 341), (296, 295, 327, 328), (310, 309, 341, 342), (297, 296, 328, 329), (311, 310, 342, 343), (298, 297, 329, 330), (379, 378, 602, 603), (334, 333, 365, 366), (348, 347, 379, 380), (335, 334, 366, 367), (349, 348, 380, 381), (336, 335, 367, 368), (322, 323, 355, 354), (350, 349, 381, 382), (337, 336, 368, 369), (324, 322, 354, 356), (351, 350, 382, 383), (338, 337, 369, 370), (325, 324, 356, 357), (352, 351, 383, 384), (339, 338, 370, 371), (326, 325, 357, 358), (353, 352, 384, 385), (340, 339, 371, 372), (327, 326, 358, 359), (323, 353, 385, 355), (341, 340, 372, 373), (328, 327, 359, 360), (342, 341, 373, 374), (329, 328, 360, 361), (343, 342, 374, 375), (330, 329, 361, 362), (344, 343, 375, 376), (331, 330, 362, 363), (345, 344, 376, 377), (332, 331, 363, 364), (346, 345, 377, 378), (333, 332, 364, 365), (387, 389, 391, 388), (388, 391, 390, 386), (393, 387, 388, 394), (394, 388, 386, 392), (396, 393, 394, 397), (397, 394, 392, 395), (399, 396, 397, 400), (400, 397, 395, 398), (402, 399, 400, 403), (403, 400, 398, 401), (405, 402, 403, 406), (406, 403, 401, 404), (408, 405, 406, 409), (409, 406, 404, 407), (411, 408, 409, 412), (412, 409, 407, 410), (414, 411, 412, 415), (415, 412, 410, 413), (417, 414, 415, 418), (418, 415, 413, 416), (420, 417, 418, 421), (421, 418, 416, 419), (423, 420, 421, 424), (424, 421, 419, 422), (426, 423, 424, 427), (427, 424, 422, 425), (429, 426, 427, 430), (430, 427, 425, 428), (432, 429, 430, 433), (433, 430, 428, 431), (435, 432, 433, 436), (436, 433, 431, 434), (438, 435, 436, 439), (439, 436, 434, 437), (441, 438, 439, 442), (442, 439, 437, 440), (444, 441, 442, 445), (445, 442, 440, 443), (447, 444, 445, 448), (448, 445, 443, 446), (450, 447, 448, 451), (451, 448, 446, 449), (453, 450, 451, 454), (454, 451, 449, 452), (456, 453, 454, 457), (457, 454, 452, 455), (459, 456, 457, 460), (460, 457, 455, 458), (462, 459, 460, 463), (463, 460, 458, 461), (465, 462, 463, 466), (466, 463, 461, 464), (468, 465, 466, 469), (469, 466, 464, 467), (471, 468, 469, 472), (472, 469, 467, 470), (474, 471, 472, 475), (475, 472, 470, 473), (477, 474, 475, 478), (478, 475, 473, 476), (480, 477, 478, 481), (481, 478, 476, 479), (389, 480, 481, 391), (391, 481, 479, 390), (483, 485, 487, 484), (484, 487, 486, 482), (489, 483, 484, 490), (490, 484, 482, 488), (492, 489, 490, 493), (493, 490, 488, 491), (495, 492, 493, 496), (496, 493, 491, 494), (498, 495, 496, 499), (499, 496, 494, 497), (501, 498, 499, 502), (502, 499, 497, 500), (504, 501, 502, 505), (505, 502, 500, 503), (507, 504, 505, 508), (508, 505, 503, 506), (510, 507, 508, 511), (511, 508, 506, 509), (513, 510, 511, 514), (514, 511, 509, 512), (516, 513, 514, 517), (517, 514, 512, 515), (519, 516, 517, 520), (520, 517, 515, 518), (522, 519, 520, 523), (523, 520, 518, 521), (525, 522, 523, 526), (526, 523, 521, 524), (528, 525, 526, 529), (529, 526, 524, 527), (531, 528, 529, 532), (532, 529, 527, 530), (534, 531, 532, 535), (535, 532, 530, 533), (537, 534, 535, 538), (538, 535, 533, 536), (540, 537, 538, 541), (541, 538, 536, 539), (543, 540, 541, 544), (544, 541, 539, 542), (546, 543, 544, 547), (547, 544, 542, 545), (549, 546, 547, 550), (550, 547, 545, 548), (552, 549, 550, 553), (553, 550, 548, 551), (555, 552, 553, 556), (556, 553, 551, 554), (558, 555, 556, 559), (559, 556, 554, 557), (561, 558, 559, 562), (562, 559, 557, 560), (564, 561, 562, 565), (565, 562, 560, 563), (567, 564, 565, 568), (568, 565, 563, 566), (570, 567, 568, 571), (571, 568, 566, 569), (573, 570, 571, 574), (574, 571, 569, 572), (576, 573, 574, 577), (577, 574, 572, 575), (485, 576, 577, 487), (487, 577, 575, 486), (386, 390, 485, 483), (578, 579, 609, 608, 607, 606, 605, 604, 603, 602, 601, 600, 599, 598, 597, 596, 595, 594, 593, 592, 591, 590, 589, 588, 587, 586, 585, 584, 583, 582, 581, 580), (366, 365, 589, 590), (380, 379, 603, 604), (367, 366, 590, 591), (381, 380, 604, 605), (368, 367, 591, 592), (354, 355, 579, 578), (382, 381, 605, 606), (369, 368, 592, 593), (356, 354, 578, 580), (383, 382, 606, 607), (370, 369, 593, 594), (357, 356, 580, 581), (384, 383, 607, 608), (371, 370, 594, 595), (358, 357, 581, 582), (385, 384, 608, 609), (372, 371, 595, 596), (359, 358, 582, 583), (355, 385, 609, 579), (373, 372, 596, 597), (360, 359, 583, 584), (374, 373, 597, 598), (361, 360, 584, 585), (375, 374, 598, 599), (362, 361, 585, 586), (376, 375, 599, 600), (363, 362, 586, 587), (377, 376, 600, 601), (364, 363, 587, 588), (378, 377, 601, 602), (365, 364, 588, 589), (610, 611, 613, 612), (612, 613, 615, 614), (614, 615, 617, 616), (616, 617, 619, 618), (618, 619, 621, 620), (620, 621, 623, 622), (622, 623, 625, 624), (624, 625, 627, 626), (626, 627, 629, 628), (628, 629, 631, 630), (630, 631, 633, 632), (632, 633, 635, 634), (634, 635, 637, 636), (636, 637, 639, 638), (638, 639, 641, 640), (640, 641, 643, 642), (642, 643, 645, 644), (644, 645, 647, 646), (646, 647, 649, 648), (648, 649, 651, 650), (650, 651, 653, 652), (652, 653, 655, 654), (654, 655, 657, 656), (656, 657, 659, 658), (658, 659, 661, 660), (660, 661, 663, 662), (662, 663, 665, 664), (664, 665, 667, 666), (666, 667, 669, 668), (668, 669, 671, 670), (613, 611, 673, 671, 669, 667, 665, 663, 661, 659, 657, 655, 653, 651, 649, 647, 645, 643, 641, 639, 637, 635, 633, 631, 629, 627, 625, 623, 621, 619, 617, 615), (670, 671, 673, 672), (672, 673, 611, 610), (610, 612, 614, 616, 618, 620, 622, 624, 626, 628, 630, 632, 634, 636, 638, 640, 642, 644, 646, 648, 650, 652, 654, 656, 658, 660, 662, 664, 666, 668, 670, 672), (674, 676, 677, 675), (676, 678, 679, 677), (678, 680, 681, 679), (680, 682, 683, 681), (682, 684, 685, 683), (684, 686, 687, 685), (686, 688, 689, 687), (688, 690, 691, 689), (690, 692, 693, 691), (692, 694, 695, 693), (694, 696, 697, 695), (696, 698, 699, 697), (698, 700, 701, 699), (700, 702, 703, 701), (702, 704, 705, 703), (704, 706, 707, 705), (706, 708, 709, 707), (708, 710, 711, 709), (710, 712, 713, 711), (712, 714, 715, 713), (714, 716, 717, 715), (716, 718, 719, 717), (718, 720, 721, 719), (720, 722, 723, 721), (722, 724, 725, 723), (724, 726, 727, 725), (726, 728, 729, 727), (728, 730, 731, 729), (730, 732, 733, 731), (732, 734, 735, 733), (677, 679, 681, 683, 685, 687, 689, 691, 693, 695, 697, 699, 701, 703, 705, 707, 709, 711, 713, 715, 717, 719, 721, 723, 725, 727, 729, 731, 733, 735, 737, 675), (734, 736, 737, 735), (736, 674, 675, 737), (674, 736, 734, 732, 730, 728, 726, 724, 722, 720, 718, 716, 714, 712, 710, 708, 706, 704, 702, 700, 698, 696, 694, 692, 690, 688, 686, 684, 682, 680, 678, 676), (738, 739, 741, 740), (740, 741, 743, 742), (742, 743, 745, 744), (744, 745, 747, 746), (746, 747, 749, 748), (748, 749, 751, 750), (750, 751, 753, 752), (752, 753, 755, 754), (754, 755, 757, 756), (756, 757, 759, 758), (758, 759, 761, 760), (760, 761, 763, 762), (762, 763, 765, 764), (764, 765, 767, 766), (766, 767, 769, 768), (768, 769, 771, 770), (770, 771, 773, 772), (772, 773, 775, 774), (774, 775, 777, 776), (776, 777, 779, 778), (778, 779, 781, 780), (780, 781, 783, 782), (782, 783, 785, 784), (784, 785, 787, 786), (786, 787, 789, 788), (788, 789, 791, 790), (790, 791, 793, 792), (792, 793, 795, 794), (794, 795, 797, 796), (796, 797, 799, 798), (741, 739, 801, 799, 797, 795, 793, 791, 789, 787, 785, 783, 781, 779, 777, 775, 773, 771, 769, 767, 765, 763, 761, 759, 757, 755, 753, 751, 749, 747, 745, 743), (798, 799, 801, 800), (800, 801, 739, 738), (738, 740, 742, 744, 746, 748, 750, 752, 754, 756, 758, 760, 762, 764, 766, 768, 770, 772, 774, 776, 778, 780, 782, 784, 786, 788, 790, 792, 794, 796, 798, 800)])
_uv = me_plane_001.uv_layers.new(name='UVMap')
_uv.uv.foreach_set('vector', [0.06875, 0.5331, 0.06875, 0.5331, 0.06875, 0.5331, 0.06875, 0.5331, 0.06875, 0.5331, 0.06875, 0.5331, 0.06875, 0.5331, 0.06875, 0.5331, 0.06875, 0.5331, 0.06875, 0.5331, 0.06875, 0.5331, 0.06875, 0.5331, 0.06875, 0.5331, 0.06875, 0.5331, 0.06875, 0.5331, 0.06875, 0.5331, 0.06875, 0.5331, 0.06875, 0.5331, 0.06875, 0.5331, 0.06875, 0.5331, 0.06875, 0.5331, 0.06875, 0.5331, 0.06875, 0.5331, 0.06875, 0.5331, 0.06875, 0.5331, 0.06875, 0.5331, 0.06875, 0.5331, 0.06875, 0.5331, 0.06875, 0.5331, 0.06875, 0.5331, 0.06875, 0.5331, 0.06875, 0.5331, 0.06875, 0.5331, 0.06875, 0.5331, 0.06875, 0.5331, 0.06875, 0.5331, 0.06875, 0.5331, 0.06875, 0.5331, 0.06875, 0.5331, 0.06875, 0.5331, 0.06875, 0.5331, 0.06875, 0.5331, 0.06875, 0.5331, 0.06875, 0.5331, 0.06875, 0.5331, 0.06875, 0.5331, 0.06875, 0.5331, 0.06875, 0.5331, 0.06875, 0.5331, 0.06875, 0.5331, 0.06875, 0.5331, 0.06875, 0.5331, 0.06875, 0.5331, 0.06875, 0.5331, 0.06875, 0.5331, 0.06875, 0.5331, 0.06875, 0.5331, 0.06875, 0.5331, 0.06875, 0.5331, 0.06875, 0.5331, 0.06875, 0.5331, 0.06875, 0.5331, 0.06875, 0.5331, 0.06875, 0.5331, 0.06875, 0.5331, 0.06875, 0.5331, 0.06875, 0.5331, 0.06875, 0.5331, 0.06875, 0.5331, 0.06875, 0.5331, 0.06875, 0.5331, 0.06875, 0.5331, 0.06875, 0.5331, 0.06875, 0.5331, 0.06875, 0.5331, 0.06875, 0.5331, 0.06875, 0.5331, 0.06875, 0.5331, 0.06875, 0.5331, 0.06875, 0.5331, 0.06875, 0.5331, 0.06875, 0.5331, 0.06875, 0.5331, 0.06875, 0.5331, 0.06875, 0.5331, 0.06875, 0.5331, 0.06875, 0.5331, 0.06875, 0.5331, 0.06875, 0.5331, 0.06875, 0.5331, 0.06875, 0.5331, 0.06875, 0.5331, 0.06875, 0.5331, 0.06875, 0.5331, 0.06875, 0.5331, 0.06875, 0.5331, 0.06875, 0.5331, 0.06875, 0.5331, 0.06875, 0.5331, 0.06875, 0.5331, 0.06875, 0.5331, 0.06875, 0.5331, 0.06875, 0.5331, 0.06875, 0.5331, 0.06875, 0.5331, 0.06875, 0.5331, 0.06875, 0.5331, 0.06875, 0.5331, 0.06875, 0.5331, 0.06875, 0.5331, 0.06875, 0.5331, 0.06875, 0.5331, 0.6531, 0.1456, 0.6531, 0.1456, 0.6531, 0.1456, 0.6531, 0.1456, 0.6531, 0.1456, 0.6531, 0.1456, 0.6531, 0.1456, 0.6531, 0.1456, 0.6531, 0.1456, 0.6531, 0.1456, 0.6531, 0.1456, 0.6531, 0.1456, 0.6531, 0.1456, 0.6531, 0.1456, 0.6531, 0.1456, 0.6531, 0.1456, 0.6531, 0.1456, 0.6531, 0.1456, 0.6531, 0.1456, 0.6531, 0.1456, 0.6531, 0.1456, 0.6531, 0.1456, 0.6531, 0.1456, 0.6531, 0.1456, 0.6531, 0.1456, 0.6531, 0.1456, 0.6531, 0.1456, 0.6531, 0.1456, 0.6531, 0.1456, 0.6531, 0.1456, 0.6531, 0.1456, 0.6531, 0.1456, 0.6531, 0.1456, 0.6531, 0.1456, 0.6531, 0.1456, 0.6531, 0.1456, 0.6531, 0.1456, 0.6531, 0.1456, 0.6531, 0.1456, 0.6531, 0.1456, 0.6531, 0.1456, 0.6531, 0.1456, 0.6531, 0.1456, 0.6531, 0.1456, 0.6531, 0.1456, 0.6531, 0.1456, 0.6531, 0.1456, 0.6531, 0.1456, 0.6531, 0.1456, 0.6531, 0.1456, 0.6531, 0.1456, 0.6531, 0.1456, 0.6531, 0.1456, 0.6531, 0.1456, 0.6531, 0.1456, 0.6531, 0.1456, 0.6531, 0.1456, 0.6531, 0.1456, 0.6531, 0.1456, 0.6531, 0.1456, 0.6531, 0.1456, 0.6531, 0.1456, 0.6531, 0.1456, 0.6531, 0.1456, 0.6531, 0.1456, 0.6531, 0.1456, 0.6531, 0.1456, 0.6531, 0.1456, 0.6531, 0.1456, 0.6531, 0.1456, 0.6531, 0.1456, 0.6531, 0.1456, 0.6531, 0.1456, 0.6531, 0.1456, 0.6531, 0.1456, 0.6531, 0.1456, 0.6531, 0.1456, 0.6531, 0.1456, 0.6531, 0.1456, 0.6531, 0.1456, 0.6531, 0.1456, 0.6531, 0.1456, 0.6531, 0.1456, 0.6531, 0.1456, 0.6531, 0.1456, 0.6531, 0.1456, 0.6531, 0.1456, 0.6531, 0.1456, 0.6531, 0.1456, 0.6531, 0.1456, 0.6531, 0.1456, 0.6531, 0.1456, 0.6531, 0.1456, 0.6531, 0.1456, 0.6531, 0.1456, 0.6531, 0.1456, 0.6531, 0.1456, 0.6531, 0.1456, 0.6531, 0.1456, 0.6531, 0.1456, 0.6531, 0.1456, 0.6531, 0.1456, 0.6531, 0.1456, 0.6531, 0.1456, 0.6531, 0.1456, 0.6531, 0.1456, 0.6531, 0.1456, 0.6531, 0.1456, 0.6531, 0.1456, 0.6531, 0.1456, 0.6531, 0.1456, 0.6531, 0.1456, 0.6531, 0.1456, 0.6531, 0.1456, 0.6531, 0.1456, 0.6531, 0.1456, 0.6531, 0.1456, 0.6531, 0.1456, 0.6531, 0.1456, 0.6531, 0.1456, 0.06875, 0.4519, 0.06875, 0.4519, 0.06875, 0.4519, 0.06875, 0.4519, 0.6531, 0.1456, 0.6531, 0.1456, 0.6531, 0.1456, 0.6531, 0.1456, 0.6531, 0.1456, 0.6531, 0.1456, 0.6531, 0.1456, 0.6531, 0.1456, 0.6531, 0.1456, 0.6531, 0.1456, 0.6531, 0.1456, 0.6531, 0.1456, 0.6531, 0.1456, 0.6531, 0.1456, 0.6531, 0.1456, 0.6531, 0.1456, 0.6531, 0.1456, 0.6531, 0.1456, 0.6531, 0.1456, 0.6531, 0.1456, 0.6531, 0.1456, 0.6531, 0.1456, 0.6531, 0.1456, 0.6531, 0.1456, 0.6531, 0.1456, 0.6531, 0.1456, 0.6531, 0.1456, 0.6531, 0.1456, 0.6531, 0.1456, 0.6531, 0.1456, 0.6531, 0.1456, 0.6531, 0.1456, 0.6531, 0.1456, 0.6531, 0.1456, 0.6531, 0.1456, 0.6531, 0.1456, 0.6531, 0.1456, 0.6531, 0.1456, 0.6531, 0.1456, 0.6531, 0.1456, 0.06875, 0.4519, 0.06875, 0.4519, 0.06875, 0.4519, 0.06875, 0.4519, 0.06875, 0.4519, 0.06875, 0.4519, 0.06875, 0.4519, 0.06875, 0.4519, 0.2188, 1.0, 0.25, 1.0, 0.25, 1.0, 0.2188, 1.0, 0.06875, 0.4519, 0.06875, 0.4519, 0.06875, 0.4519, 0.06875, 0.4519, 0.06875, 0.4519, 0.06875, 0.4519, 0.06875, 0.4519, 0.06875, 0.4519, 0.5, 1.0, 0.5312, 1.0, 0.5312, 1.0, 0.5, 1.0, 0.06875, 0.4519, 0.06875, 0.4519, 0.06875, 0.4519, 0.06875, 0.4519, 0.06875, 0.4519, 0.06875, 0.4519, 0.06875, 0.4519, 0.06875, 0.4519, 0.7812, 1.0, 0.8125, 1.0, 0.8125, 1.0, 0.7812, 1.0, 0.06875, 0.4519, 0.06875, 0.4519, 0.06875, 0.4519, 0.06875, 0.4519, 0.06875, 0.4519, 0.06875, 0.4519, 0.06875, 0.4519, 0.06875, 0.4519, 0.25, 1.0, 0.2812, 1.0, 0.2812, 1.0, 0.25, 1.0, 0.06875, 0.4519, 0.06875, 0.4519, 0.06875, 0.4519, 0.06875, 0.4519, 0.06875, 0.4519, 0.06875, 0.4519, 0.06875, 0.4519, 0.06875, 0.4519, 0.5312, 1.0, 0.5625, 1.0, 0.5625, 1.0, 0.5312, 1.0, 0.06875, 0.4519, 0.06875, 0.4519, 0.06875, 0.4519, 0.06875, 0.4519, 0.06875, 0.4519, 0.06875, 0.4519, 0.06875, 0.4519, 0.06875, 0.4519, 0.8125, 1.0, 0.8438, 1.0, 0.8438, 1.0, 0.8125, 1.0, 0.0, 1.0, 0.03125, 1.0, 0.03125, 1.0, 0.0, 1.0, 0.06875, 0.4519, 0.06875, 0.4519, 0.06875, 0.4519, 0.06875, 0.4519, 0.2812, 1.0, 0.3125, 1.0, 0.3125, 1.0, 0.2812, 1.0, 0.06875, 0.4519, 0.06875, 0.4519, 0.06875, 0.4519, 0.06875, 0.4519, 0.5625, 1.0, 0.5938, 1.0, 0.5938, 1.0, 0.5625, 1.0, 0.06875, 0.4519, 0.06875, 0.4519, 0.06875, 0.4519, 0.06875, 0.4519, 0.8438, 1.0, 0.875, 1.0, 0.875, 1.0, 0.8438, 1.0, 0.03125, 1.0, 0.0625, 1.0, 0.0625, 1.0, 0.03125, 1.0, 0.06875, 0.4519, 0.06875, 0.4519, 0.06875, 0.4519, 0.06875, 0.4519, 0.3125, 1.0, 0.3438, 1.0, 0.3438, 1.0, 0.3125, 1.0, 0.06875, 0.4519, 0.06875, 0.4519, 0.06875, 0.4519, 0.06875, 0.4519, 0.5938, 1.0, 0.625, 1.0, 0.625, 1.0, 0.5938, 1.0, 0.06875, 0.4519, 0.06875, 0.4519, 0.06875, 0.4519, 0.06875, 0.4519, 0.875, 1.0, 0.9062, 1.0, 0.9062, 1.0, 0.875, 1.0, 0.06875, 0.4519, 0.06875, 0.4519, 0.06875, 0.4519, 0.06875, 0.4519, 0.06875, 0.4519, 0.06875, 0.4519, 0.06875, 0.4519, 0.06875, 0.4519, 0.06875, 0.4519, 0.06875, 0.4519, 0.06875, 0.4519, 0.06875, 0.4519, 0.06875, 0.4519, 0.06875, 0.4519, 0.06875, 0.4519, 0.06875, 0.4519, 0.06875, 0.4519, 0.06875, 0.4519, 0.06875, 0.4519, 0.06875, 0.4519, 0.06875, 0.4519, 0.06875, 0.4519, 0.06875, 0.4519, 0.06875, 0.4519, 0.06875, 0.4519, 0.06875, 0.4519, 0.06875, 0.4519, 0.06875, 0.4519, 0.06875, 0.4519, 0.06875, 0.4519, 0.06875, 0.4519, 0.06875, 0.4519, 0.06875, 0.4519, 0.06875, 0.4519, 0.06875, 0.4519, 0.06875, 0.4519, 0.06875, 0.4519, 0.06875, 0.4519, 0.06875, 0.4519, 0.06875, 0.4519, 0.06875, 0.4519, 0.06875, 0.4519, 0.06875, 0.4519, 0.06875, 0.4519, 0.06875, 0.4519, 0.06875, 0.4519, 0.06875, 0.4519, 0.06875, 0.4519, 0.06875, 0.4519, 0.06875, 0.4519, 0.06875, 0.4519, 0.06875, 0.4519, 0.06875, 0.4519, 0.06875, 0.4519, 0.06875, 0.4519, 0.06875, 0.4519, 0.06875, 0.4519, 0.06875, 0.4519, 0.06875, 0.4519, 0.06875, 0.4519, 0.06875, 0.4519, 0.06875, 0.4519, 0.06875, 0.4519, 0.06875, 0.4519, 0.06875, 0.4519, 0.06875, 0.4519, 0.06875, 0.4519, 0.06875, 0.4519, 0.06875, 0.4519, 0.06875, 0.4519, 0.06875, 0.4519, 0.06875, 0.4519, 0.06875, 0.4519, 0.06875, 0.4519, 0.06875, 0.4519, 0.06875, 0.4519, 0.06875, 0.4519, 0.06875, 0.4519, 0.06875, 0.4519, 0.06875, 0.4519, 0.06875, 0.4519, 0.06875, 0.4519, 0.06875, 0.4519, 0.06875, 0.4519, 0.06875, 0.4519, 0.06875, 0.4519, 0.06875, 0.4519, 0.06875, 0.4519, 0.06875, 0.4519, 0.06875, 0.4519, 0.06875, 0.4519, 0.06875, 0.4519, 0.06875, 0.4519, 0.06875, 0.4519, 0.06875, 0.4519, 0.06875, 0.4519, 0.06875, 0.4519, 0.06875, 0.4519, 0.06875, 0.4519, 0.06875, 0.4519, 0.06875, 0.4519, 0.06875, 0.4519, 0.06875, 0.4519, 0.06875, 0.4519, 0.06875, 0.4519, 0.06875, 0.4519, 0.06875, 0.4519, 0.06875, 0.4519, 0.06875, 0.4519, 0.06875, 0.4519, 0.06875, 0.4519, 0.06875, 0.4519, 0.06875, 0.4519, 0.06875, 0.4519, 0.06875, 0.4519, 0.06875, 0.4519, 0.06875, 0.4519, 0.06875, 0.4519, 0.06875, 0.4519, 0.06875, 0.4519, 0.06875, 0.4519, 0.06875, 0.4519, 0.06875, 0.4519, 0.06875, 0.4519, 0.06875, 0.4519, 0.06875, 0.4519, 0.06875, 0.4519, 0.06875, 0.4519, 0.75, 1.0, 0.7812, 1.0, 0.7812, 1.0, 0.75, 1.0, 0.06875, 0.4519, 0.06875, 0.4519, 0.06875, 0.4519, 0.06875, 0.4519, 0.4688, 1.0, 0.5, 1.0, 0.5, 1.0, 0.4688, 1.0, 0.06875, 0.4519, 0.06875, 0.4519, 0.06875, 0.4519, 0.06875, 0.4519, 0.1875, 1.0, 0.2188, 1.0, 0.2188, 1.0, 0.1875, 1.0, 0.06875, 0.4519, 0.06875, 0.4519, 0.06875, 0.4519, 0.06875, 0.4519, 0.7188, 1.0, 0.75, 1.0, 0.75, 1.0, 0.7188, 1.0, 0.06875, 0.4519, 0.06875, 0.4519, 0.06875, 0.4519, 0.06875, 0.4519, 0.4375, 1.0, 0.4688, 1.0, 0.4688, 1.0, 0.4375, 1.0, 0.9688, 1.0, 1.0, 1.0, 1.0, 1.0, 0.9688, 1.0, 0.06875, 0.4519, 0.06875, 0.4519, 0.06875, 0.4519, 0.06875, 0.4519, 0.1562, 1.0, 0.1875, 1.0, 0.1875, 1.0, 0.1562, 1.0, 0.06875, 0.4519, 0.06875, 0.4519, 0.06875, 0.4519, 0.06875, 0.4519, 0.6875, 1.0, 0.7188, 1.0, 0.7188, 1.0, 0.6875, 1.0, 0.06875, 0.4519, 0.06875, 0.4519, 0.06875, 0.4519, 0.06875, 0.4519, 0.4062, 1.0, 0.4375, 1.0, 0.4375, 1.0, 0.4062, 1.0, 0.06875, 0.4519, 0.06875, 0.4519, 0.06875, 0.4519, 0.06875, 0.4519, 0.125, 1.0, 0.1562, 1.0, 0.1562, 1.0, 0.125, 1.0, 0.9375, 1.0, 0.9688, 1.0, 0.9688, 1.0, 0.9375, 1.0, 0.06875, 0.4519, 0.06875, 0.4519, 0.06875, 0.4519, 0.06875, 0.4519, 0.6562, 1.0, 0.6875, 1.0, 0.6875, 1.0, 0.6562, 1.0, 0.06875, 0.4519, 0.06875, 0.4519, 0.06875, 0.4519, 0.06875, 0.4519, 0.375, 1.0, 0.4062, 1.0, 0.4062, 1.0, 0.375, 1.0, 0.06875, 0.4519, 0.06875, 0.4519, 0.06875, 0.4519, 0.06875, 0.4519, 0.09375, 1.0, 0.125, 1.0, 0.125, 1.0, 0.09375, 1.0, 0.9062, 1.0, 0.9375, 1.0, 0.9375, 1.0, 0.9062, 1.0, 0.06875, 0.4519, 0.06875, 0.4519, 0.06875, 0.4519, 0.06875, 0.4519, 0.625, 1.0, 0.6562, 1.0, 0.6562, 1.0, 0.625, 1.0, 0.06875, 0.4519, 0.06875, 0.4519, 0.06875, 0.4519, 0.06875, 0.4519, 0.3438, 1.0, 0.375, 1.0, 0.375, 1.0, 0.3438, 1.0, 0.06875, 0.4519, 0.06875, 0.4519, 0.06875, 0.4519, 0.06875, 0.4519, 0.0625, 1.0, 0.09375, 1.0, 0.09375, 1.0, 0.0625, 1.0, 0.06875, 0.4519, 0.06875, 0.4519, 0.06875, 0.4519, 0.06875, 0.4519, 0.06875, 0.4519, 0.06875, 0.4519, 0.06875, 0.4519, 0.06875, 0.4519, 0.06875, 0.4519, 0.06875, 0.4519, 0.06875, 0.4519, 0.06875, 0.4519, 0.06875, 0.4519, 0.06875, 0.4519, 0.06875, 0.4519, 0.06875, 0.4519, 0.06875, 0.4519, 0.06875, 0.4519, 0.06875, 0.4519, 0.06875, 0.4519, 0.06875, 0.4519, 0.06875, 0.4519, 0.06875, 0.4519, 0.06875, 0.4519, 0.06875, 0.4519, 0.06875, 0.4519, 0.06875, 0.4519, 0.06875, 0.4519, 0.06875, 0.4519, 0.06875, 0.4519, 0.06875, 0.4519, 0.06875, 0.4519, 0.06875, 0.4519, 0.06875, 0.4519, 0.06875, 0.4519, 0.06875, 0.4519, 0.06875, 0.4519, 0.06875, 0.4519, 0.06875, 0.4519, 0.06875, 0.4519, 0.06875, 0.4519, 0.06875, 0.4519, 0.06875, 0.4519, 0.06875, 0.4519, 0.06875, 0.4519, 0.06875, 0.4519, 0.06875, 0.4519, 0.06875, 0.4519, 0.06875, 0.4519, 0.06875, 0.4519, 0.06875, 0.4519, 0.06875, 0.4519, 0.06875, 0.4519, 0.06875, 0.4519, 0.06875, 0.4519, 0.06875, 0.4519, 0.06875, 0.4519, 0.06875, 0.4519, 0.06875, 0.4519, 0.06875, 0.4519, 0.06875, 0.4519, 0.06875, 0.4519, 0.06875, 0.4519, 0.06875, 0.4519, 0.06875, 0.4519, 0.06875, 0.4519, 0.06875, 0.4519, 0.06875, 0.4519, 0.06875, 0.4519, 0.06875, 0.4519, 0.06875, 0.4519, 0.06875, 0.4519, 0.06875, 0.4519, 0.06875, 0.4519, 0.06875, 0.4519, 0.06875, 0.4519, 0.06875, 0.4519, 0.06875, 0.4519, 0.06875, 0.4519, 0.06875, 0.4519, 0.06875, 0.4519, 0.06875, 0.4519, 0.06875, 0.4519, 0.06875, 0.4519, 0.06875, 0.4519, 0.06875, 0.4519, 0.06875, 0.4519, 0.06875, 0.4519, 0.06875, 0.4519, 0.06875, 0.4519, 0.06875, 0.4519, 0.06875, 0.4519, 0.06875, 0.4519, 0.06875, 0.4519, 0.06875, 0.4519, 0.06875, 0.4519, 0.06875, 0.4519, 0.06875, 0.4519, 0.06875, 0.4519, 0.06875, 0.4519, 0.06875, 0.4519, 0.06875, 0.4519, 0.06875, 0.4519, 0.06875, 0.4519, 0.06875, 0.4519, 0.06875, 0.4519, 0.06875, 0.4519, 0.06875, 0.4519, 0.06875, 0.4519, 0.06875, 0.4519, 0.06875, 0.4519, 0.06875, 0.4519, 0.06875, 0.4519, 0.06875, 0.4519, 0.06875, 0.4519, 0.06875, 0.4519, 0.06875, 0.4519, 0.06875, 0.4519, 0.06875, 0.4519, 0.06875, 0.4519, 0.06875, 0.4519, 0.06875, 0.4519, 0.06875, 0.4519, 0.06875, 0.4519, 0.06875, 0.4519, 0.06875, 0.4519, 0.06875, 0.4519, 0.06875, 0.4519, 0.06875, 0.4519, 0.06875, 0.4519, 0.06875, 0.4519, 0.06875, 0.4519, 0.06875, 0.4519, 0.06875, 0.4519, 0.06875, 0.4519, 0.06875, 0.4519, 0.06875, 0.4519, 0.06875, 0.4519, 0.06875, 0.4519, 0.06875, 0.4519, 0.06875, 0.4519, 0.06875, 0.4519, 0.06875, 0.4519, 0.06875, 0.4519, 0.06875, 0.4519, 0.06875, 0.4519, 0.06875, 0.4519, 0.06875, 0.4519, 0.06875, 0.4519, 0.06875, 0.4519, 0.06875, 0.4519, 0.06875, 0.4519, 0.06875, 0.4519, 0.06875, 0.4519, 0.06875, 0.4519, 0.06875, 0.4519, 0.06875, 0.4519, 0.06875, 0.4519, 0.06875, 0.4519, 0.06875, 0.4519, 0.06875, 0.4519, 0.06875, 0.4519, 0.06875, 0.4519, 0.06875, 0.4519, 0.06875, 0.4519, 0.06875, 0.4519, 0.06875, 0.4519, 0.06875, 0.4519, 0.06875, 0.4519, 0.06875, 0.4519, 0.06875, 0.4519, 0.06875, 0.4519, 0.06875, 0.4519, 0.06875, 0.4519, 0.06875, 0.4519, 0.06875, 0.4519, 0.06875, 0.4519, 0.06875, 0.4519, 0.06875, 0.4519, 0.06875, 0.4519, 0.06875, 0.4519, 0.06875, 0.4519, 0.06875, 0.4519, 0.06875, 0.4519, 0.06875, 0.4519, 0.06875, 0.4519, 0.06875, 0.4519, 0.06875, 0.4519, 0.06875, 0.4519, 0.06875, 0.4519, 0.06875, 0.4519, 0.06875, 0.4519, 0.06875, 0.4519, 0.06875, 0.4519, 0.06875, 0.4519, 0.06875, 0.4519, 0.06875, 0.4519, 0.06875, 0.4519, 0.06875, 0.4519, 0.06875, 0.4519, 0.06875, 0.4519, 0.06875, 0.4519, 0.06875, 0.4519, 0.06875, 0.4519, 0.06875, 0.4519, 0.06875, 0.4519, 0.06875, 0.4519, 0.06875, 0.4519, 0.06875, 0.4519, 0.06875, 0.4519, 0.06875, 0.4519, 0.06875, 0.4519, 0.06875, 0.4519, 0.06875, 0.4519, 0.06875, 0.4519, 0.06875, 0.4519, 0.06875, 0.4519, 0.06875, 0.4519, 0.06875, 0.4519, 0.06875, 0.4519, 0.06875, 0.4519, 0.06875, 0.4519, 0.06875, 0.4519, 0.06875, 0.4519, 0.06875, 0.4519, 0.06875, 0.4519, 0.06875, 0.4519, 0.06875, 0.4519, 0.06875, 0.4519, 0.06875, 0.4519, 0.06875, 0.4519, 0.06875, 0.4519, 0.06875, 0.4519, 0.06875, 0.4519, 0.06875, 0.4519, 0.06875, 0.4519, 0.06875, 0.4519, 0.06875, 0.4519, 0.06875, 0.4519, 0.06875, 0.4519, 0.06875, 0.4519, 0.06875, 0.4519, 0.06875, 0.4519, 0.06875, 0.4519, 0.06875, 0.4519, 0.06875, 0.4519, 0.06875, 0.4519, 0.06875, 0.4519, 0.06875, 0.4519, 0.06875, 0.4519, 0.06875, 0.4519, 0.06875, 0.4519, 0.06875, 0.4519, 0.06875, 0.4519, 0.06875, 0.4519, 0.06875, 0.4519, 0.06875, 0.4519, 0.06875, 0.4519, 0.06875, 0.4519, 0.06875, 0.4519, 0.06875, 0.4519, 0.06875, 0.4519, 0.06875, 0.4519, 0.06875, 0.4519, 0.06875, 0.4519, 0.06875, 0.4519, 0.06875, 0.4519, 0.06875, 0.4519, 0.06875, 0.4519, 0.06875, 0.4519, 0.06875, 0.4519, 0.06875, 0.4519, 0.06875, 0.4519, 0.06875, 0.4519, 0.06875, 0.4519, 0.06875, 0.4519, 0.06875, 0.4519, 0.06875, 0.4519, 0.06875, 0.4519, 0.06875, 0.4519, 0.06875, 0.4519, 0.06875, 0.4519, 0.06875, 0.4519, 0.06875, 0.4519, 0.06875, 0.4519, 0.06875, 0.4519, 0.06875, 0.4519, 0.06875, 0.4519, 0.06875, 0.4519, 0.06875, 0.4519, 0.06875, 0.4519, 0.06875, 0.4519, 0.06875, 0.4519, 0.06875, 0.4519, 0.06875, 0.4519, 0.06875, 0.4519, 0.06875, 0.4519, 0.06875, 0.4519, 0.06875, 0.4519, 0.06875, 0.4519, 0.06875, 0.4519, 0.06875, 0.4519, 0.06875, 0.4519, 0.06875, 0.4519, 0.06875, 0.4519, 0.06875, 0.4519, 0.06875, 0.4519, 0.06875, 0.4519, 0.06875, 0.4519, 0.06875, 0.4519, 0.06875, 0.4519, 0.06875, 0.4519, 0.06875, 0.4519, 0.06875, 0.4519, 0.06875, 0.4519, 0.06875, 0.4519, 0.06875, 0.4519, 0.06875, 0.4519, 0.06875, 0.4519, 0.06875, 0.4519, 0.06875, 0.4519, 0.06875, 0.4519, 0.06875, 0.4519, 0.06875, 0.4519, 0.06875, 0.4519, 0.06875, 0.4519, 0.06875, 0.4519, 0.06875, 0.4519, 0.06875, 0.4519, 0.06875, 0.4519, 0.06875, 0.4519, 0.06875, 0.4519, 0.06875, 0.4519, 0.06875, 0.4519, 0.06875, 0.4519, 0.06875, 0.4519, 0.06875, 0.4519, 0.06875, 0.4519, 0.06875, 0.4519, 0.06875, 0.4519, 0.06875, 0.4519, 0.06875, 0.4519, 0.06875, 0.4519, 0.06875, 0.4519, 0.06875, 0.4519, 0.06875, 0.4519, 0.06875, 0.4519, 0.06875, 0.4519, 0.06875, 0.4519, 0.06875, 0.4519, 0.06875, 0.4519, 0.06875, 0.4519, 0.06875, 0.4519, 0.06875, 0.4519, 0.06875, 0.4519, 0.06875, 0.4519, 0.06875, 0.4519, 0.06875, 0.4519, 0.06875, 0.4519, 0.06875, 0.4519, 0.06875, 0.4519, 0.06875, 0.4519, 0.06875, 0.4519, 0.06875, 0.4519, 0.06875, 0.4519, 0.06875, 0.4519, 0.06875, 0.4519, 0.06875, 0.4519, 0.06875, 0.4519, 0.06875, 0.4519, 0.06875, 0.4519, 0.06875, 0.4519, 0.06875, 0.4519, 0.06875, 0.4519, 0.06875, 0.4519, 0.06875, 0.4519, 0.06875, 0.4519, 0.06875, 0.4519, 0.06875, 0.4519, 0.06875, 0.4519, 0.06875, 0.4519, 0.06875, 0.4519, 0.06875, 0.4519, 0.06875, 0.4519, 0.06875, 0.4519, 0.06875, 0.4519, 0.06875, 0.4519, 0.06875, 0.4519, 0.06875, 0.4519, 0.06875, 0.4519, 0.06875, 0.4519, 0.06875, 0.4519, 0.06875, 0.4519, 0.06875, 0.4519, 0.06875, 0.4519, 0.06875, 0.4519, 0.06875, 0.4519, 0.06875, 0.4519, 0.06875, 0.4519, 0.06875, 0.4519, 0.06875, 0.4519, 0.06875, 0.4519, 0.06875, 0.4519, 0.06875, 0.4519, 0.06875, 0.4519, 0.06875, 0.4519, 0.06875, 0.4519, 0.06875, 0.4519, 0.06875, 0.4519, 0.06875, 0.4519, 0.06875, 0.4519, 0.06875, 0.4519, 0.06875, 0.4519, 0.06875, 0.4519, 0.06875, 0.4519, 0.06875, 0.4519, 0.06875, 0.4519, 0.06875, 0.4519, 0.06875, 0.4519, 0.06875, 0.4519, 0.06875, 0.4519, 0.06875, 0.4519, 0.06875, 0.4519, 0.06875, 0.4519, 0.06875, 0.4519, 0.06875, 0.4519, 0.06875, 0.4519, 0.06875, 0.4519, 0.06875, 0.4519, 0.06875, 0.4519, 0.06875, 0.4519, 0.06875, 0.4519, 0.06875, 0.4519, 0.06875, 0.4519, 0.06875, 0.4519, 0.06875, 0.4519, 0.06875, 0.4519, 0.06875, 0.4519, 0.06875, 0.4519, 0.06875, 0.4519, 0.06875, 0.4519, 0.06875, 0.4519, 0.06875, 0.4519, 0.06875, 0.4519, 0.06875, 0.4519, 0.06875, 0.4519, 0.06875, 0.4519, 0.06875, 0.4519, 0.06875, 0.4519, 0.06875, 0.4519, 0.06875, 0.4519, 0.06875, 0.4519, 0.06875, 0.4519, 0.06875, 0.4519, 0.06875, 0.4519, 0.06875, 0.4519, 0.06875, 0.4519, 0.06875, 0.4519, 0.06875, 0.4519, 0.06875, 0.4519, 0.06875, 0.4519, 0.06875, 0.4519, 0.06875, 0.4519, 0.06875, 0.4519, 0.06875, 0.4519, 0.06875, 0.4519, 0.06875, 0.4519, 0.06875, 0.4519, 0.06875, 0.4519, 0.06875, 0.4519, 0.06875, 0.4519, 0.06875, 0.4519, 0.06875, 0.4519, 0.06875, 0.4519, 0.06875, 0.4519, 0.06875, 0.4519, 0.06875, 0.4519, 0.06875, 0.4519, 0.06875, 0.4519, 0.06875, 0.4519, 0.06875, 0.4519, 0.06875, 0.4519, 0.06875, 0.4519, 0.06875, 0.4519, 0.06875, 0.4519, 0.06875, 0.4519, 0.06875, 0.4519, 0.06875, 0.4519, 0.06875, 0.4519, 0.06875, 0.4519, 0.06875, 0.4519, 0.06875, 0.4519, 0.06875, 0.4519, 0.06875, 0.4519, 0.06875, 0.4519, 0.06875, 0.4519, 0.06875, 0.4519, 0.06875, 0.4519, 0.06875, 0.4519, 0.06875, 0.4519, 0.06875, 0.4519, 0.06875, 0.4519, 0.06875, 0.4519, 0.06875, 0.4519, 0.06875, 0.4519, 0.06875, 0.4519, 0.06875, 0.4519, 0.06875, 0.4519, 0.06875, 0.4519, 0.06875, 0.4519, 0.06875, 0.4519, 0.06875, 0.4519, 0.06875, 0.4519, 0.06875, 0.4519, 0.06875, 0.4519, 0.06875, 0.4519, 0.06875, 0.4519, 0.06875, 0.4519, 0.06875, 0.4519, 0.06875, 0.4519, 0.06875, 0.4519, 0.06875, 0.4519, 0.06875, 0.4519, 0.06875, 0.4519, 0.06875, 0.4519, 0.06875, 0.4519, 0.06875, 0.4519, 0.06875, 0.4519, 0.06875, 0.4519, 0.06875, 0.4519, 0.06875, 0.4519, 0.06875, 0.4519, 0.06875, 0.4519, 0.06875, 0.4519, 0.06875, 0.4519, 0.06875, 0.4519, 0.06875, 0.4519, 0.06875, 0.4519, 0.06875, 0.4519, 0.06875, 0.4519, 0.06875, 0.4519, 0.06875, 0.4519, 0.06875, 0.4519, 0.06875, 0.4519, 0.06875, 0.4519, 0.06875, 0.4519, 0.06875, 0.4519, 0.06875, 0.4519, 0.06875, 0.4519, 0.06875, 0.4519, 0.06875, 0.4519, 0.06875, 0.4519, 0.06875, 0.4519, 0.06875, 0.4519, 0.06875, 0.4519, 0.06875, 0.4519, 0.06875, 0.4519, 0.06875, 0.4519, 0.06875, 0.4519, 0.06875, 0.4519, 0.06875, 0.4519, 0.06875, 0.4519, 0.06875, 0.4519, 0.06875, 0.4519, 0.06875, 0.4519, 0.06875, 0.4519, 0.06875, 0.4519, 0.06875, 0.4519, 0.06875, 0.4519, 0.06875, 0.4519, 0.06875, 0.4519, 0.06875, 0.4519, 0.06875, 0.4519, 0.06875, 0.4519, 0.06875, 0.4519, 0.06875, 0.4519, 0.06875, 0.4519, 0.06875, 0.4519, 0.06875, 0.4519, 0.06875, 0.4519, 0.06875, 0.4519, 0.06875, 0.4519, 0.06875, 0.4519, 0.06875, 0.4519, 0.06875, 0.4519, 0.06875, 0.4519, 0.06875, 0.4519, 0.06875, 0.4519, 0.06875, 0.4519, 0.06875, 0.4519, 0.06875, 0.4519, 0.06875, 0.4519, 0.06875, 0.4519, 0.06875, 0.4519, 0.06875, 0.4519, 0.06875, 0.4519, 0.06875, 0.4519, 0.06875, 0.4519, 0.06875, 0.4519, 0.06875, 0.4519, 0.06875, 0.4519, 0.06875, 0.4519, 0.06875, 0.4519, 0.06875, 0.4519, 0.06875, 0.4519, 0.06875, 0.4519, 0.06875, 0.4519, 0.06875, 0.4519, 0.06875, 0.4519, 0.06875, 0.4519, 0.06875, 0.4519, 0.06875, 0.4519, 0.06875, 0.4519, 0.06875, 0.4519, 0.06875, 0.4519, 0.06875, 0.4519, 0.06875, 0.4519, 0.06875, 0.4519, 0.06875, 0.4519, 0.06875, 0.4519, 0.06875, 0.4519, 0.06875, 0.4519, 0.06875, 0.4519, 0.06875, 0.4519, 0.06875, 0.4519, 0.06875, 0.4519, 0.06875, 0.4519, 0.06875, 0.4519, 0.06875, 0.4519, 0.06875, 0.4519, 0.06875, 0.4519, 0.06875, 0.4519, 0.06875, 0.4519, 0.06875, 0.4519, 0.06875, 0.4519, 0.06875, 0.4519, 0.1313, 0.125, 0.1313, 0.125, 0.1313, 0.125, 0.1313, 0.125, 0.06875, 0.4519, 0.06875, 0.4519, 0.06875, 0.4519, 0.06875, 0.4519, 0.06875, 0.4519, 0.06875, 0.4519, 0.06875, 0.4519, 0.06875, 0.4519, 0.06875, 0.4519, 0.06875, 0.4519, 0.06875, 0.4519, 0.06875, 0.4519, 0.06875, 0.4519, 0.06875, 0.4519, 0.06875, 0.4519, 0.06875, 0.4519, 0.06875, 0.4519, 0.06875, 0.4519, 0.06875, 0.4519, 0.06875, 0.4519, 0.06875, 0.4519, 0.06875, 0.4519, 0.06875, 0.4519, 0.06875, 0.4519, 0.06875, 0.4519, 0.06875, 0.4519, 0.06875, 0.4519, 0.06875, 0.4519, 0.06875, 0.4519, 0.06875, 0.4519, 0.06875, 0.4519, 0.06875, 0.4519, 0.06875, 0.4519, 0.06875, 0.4519, 0.06875, 0.4519, 0.06875, 0.4519, 0.06875, 0.4519, 0.06875, 0.4519, 0.06875, 0.4519, 0.06875, 0.4519, 0.06875, 0.4519, 0.06875, 0.4519, 0.06875, 0.4519, 0.06875, 0.4519, 0.06875, 0.4519, 0.06875, 0.4519, 0.06875, 0.4519, 0.06875, 0.4519, 0.06875, 0.4519, 0.06875, 0.4519, 0.06875, 0.4519, 0.06875, 0.4519, 0.06875, 0.4519, 0.06875, 0.4519, 0.06875, 0.4519, 0.06875, 0.4519, 0.06875, 0.4519, 0.06875, 0.4519, 0.06875, 0.4519, 0.06875, 0.4519, 0.06875, 0.4519, 0.06875, 0.4519, 0.06875, 0.4519, 0.06875, 0.4519, 0.06875, 0.4519, 0.06875, 0.4519, 0.06875, 0.4519, 0.06875, 0.4519, 0.06875, 0.4519, 0.06875, 0.4519, 0.06875, 0.4519, 0.06875, 0.4519, 0.06875, 0.4519, 0.06875, 0.4519, 0.06875, 0.4519, 0.06875, 0.4519, 0.06875, 0.4519, 0.06875, 0.4519, 0.06875, 0.4519, 0.06875, 0.4519, 0.06875, 0.4519, 0.06875, 0.4519, 0.06875, 0.4519, 0.06875, 0.4519, 0.06875, 0.4519, 0.06875, 0.4519, 0.06875, 0.4519, 0.06875, 0.4519, 0.06875, 0.4519, 0.06875, 0.4519, 0.06875, 0.4519, 0.06875, 0.4519, 0.06875, 0.4519, 0.06875, 0.4519, 0.06875, 0.4519, 0.06875, 0.4519, 0.06875, 0.4519, 0.06875, 0.4519, 0.06875, 0.4519, 0.06875, 0.4519, 0.06875, 0.4519, 0.06875, 0.4519, 0.06875, 0.4519, 0.06875, 0.4519, 0.06875, 0.4519, 0.06875, 0.4519, 0.06875, 0.4519, 0.06875, 0.4519, 0.06875, 0.4519, 0.06875, 0.4519, 0.06875, 0.4519, 0.06875, 0.4519, 0.06875, 0.4519, 0.06875, 0.4519, 0.06875, 0.4519, 0.06875, 0.4519, 0.06875, 0.4519, 0.06875, 0.4519, 0.06875, 0.4519, 0.06875, 0.4519, 0.06875, 0.4519, 0.06875, 0.4519, 0.06875, 0.4519, 0.06875, 0.4519, 0.1313, 0.125, 0.1313, 0.125, 0.1313, 0.125, 0.1313, 0.125, 0.1313, 0.125, 0.1313, 0.125, 0.1313, 0.125, 0.1313, 0.125, 0.1313, 0.125, 0.1313, 0.125, 0.1313, 0.125, 0.1313, 0.125, 0.1313, 0.125, 0.1313, 0.125, 0.1313, 0.125, 0.1313, 0.125, 0.1313, 0.125, 0.1313, 0.125, 0.1313, 0.125, 0.1313, 0.125, 0.1313, 0.125, 0.1313, 0.125, 0.1313, 0.125, 0.1313, 0.125, 0.1313, 0.125, 0.1313, 0.125, 0.1313, 0.125, 0.1313, 0.125, 0.1313, 0.125, 0.1313, 0.125, 0.1313, 0.125, 0.1313, 0.125, 0.1313, 0.125, 0.1313, 0.125, 0.1313, 0.125, 0.1313, 0.125, 0.1313, 0.125, 0.1313, 0.125, 0.1313, 0.125, 0.1313, 0.125, 0.1313, 0.125, 0.1313, 0.125, 0.1313, 0.125, 0.1313, 0.125, 0.1313, 0.125, 0.1313, 0.125, 0.1313, 0.125, 0.1313, 0.125, 0.1313, 0.125, 0.1313, 0.125, 0.1313, 0.125, 0.1313, 0.125, 0.1313, 0.125, 0.1313, 0.125, 0.1313, 0.125, 0.1313, 0.125, 0.1313, 0.125, 0.1313, 0.125, 0.1313, 0.125, 0.1313, 0.125, 0.1313, 0.125, 0.1313, 0.125, 0.1313, 0.125, 0.1313, 0.125, 0.1313, 0.125, 0.1313, 0.125, 0.1313, 0.125, 0.1313, 0.125, 0.1313, 0.125, 0.1313, 0.125, 0.1313, 0.125, 0.1313, 0.125, 0.1313, 0.125, 0.1313, 0.125, 0.1313, 0.125, 0.1313, 0.125, 0.1313, 0.125, 0.1313, 0.125, 0.1313, 0.125, 0.1313, 0.125, 0.1313, 0.125, 0.1313, 0.125, 0.1313, 0.125, 0.1313, 0.125, 0.1313, 0.125, 0.1313, 0.125, 0.1313, 0.125, 0.1313, 0.125, 0.1313, 0.125, 0.1313, 0.125, 0.1313, 0.125, 0.1313, 0.125, 0.1313, 0.125, 0.1313, 0.125, 0.1313, 0.125, 0.1313, 0.125, 0.1313, 0.125, 0.1313, 0.125, 0.1313, 0.125, 0.1313, 0.125, 0.1313, 0.125, 0.1313, 0.125, 0.1313, 0.125, 0.1313, 0.125, 0.1313, 0.125, 0.1313, 0.125, 0.1313, 0.125, 0.1313, 0.125, 0.1313, 0.125, 0.1313, 0.125, 0.1313, 0.125, 0.1313, 0.125, 0.1313, 0.125, 0.1313, 0.125, 0.1313, 0.125, 0.1313, 0.125, 0.1313, 0.125, 0.1313, 0.125, 0.1313, 0.125, 0.1313, 0.125, 0.1313, 0.125, 0.1313, 0.125, 0.1313, 0.125, 0.1313, 0.125, 0.1313, 0.125, 0.1313, 0.125, 0.1313, 0.125, 0.1313, 0.125, 0.1313, 0.125, 0.1313, 0.125, 0.1313, 0.125, 0.1313, 0.125, 0.1313, 0.125, 0.1313, 0.125, 0.1313, 0.125, 0.1313, 0.125, 0.1313, 0.125, 0.1313, 0.125, 0.1313, 0.125, 0.1313, 0.125, 0.1313, 0.125, 0.1313, 0.125, 0.1313, 0.125, 0.1313, 0.125, 0.1313, 0.125, 0.1313, 0.125, 0.1313, 0.125, 0.1313, 0.125, 0.1313, 0.125, 0.1313, 0.125, 0.1313, 0.125, 0.1313, 0.125, 0.1313, 0.125, 0.1313, 0.125, 0.1313, 0.125, 0.1313, 0.125, 0.1313, 0.125, 0.1313, 0.125, 0.1313, 0.125, 0.1313, 0.125, 0.1313, 0.125, 0.1313, 0.125, 0.1313, 0.125, 0.1313, 0.125, 0.1313, 0.125, 0.1313, 0.125, 0.1313, 0.125, 0.1313, 0.125, 0.1313, 0.125, 0.1313, 0.125, 0.1313, 0.125, 0.1313, 0.125, 0.1313, 0.125, 0.1313, 0.125, 0.1313, 0.125, 0.1313, 0.125, 0.1313, 0.125, 0.1313, 0.125, 0.1313, 0.125, 0.1313, 0.125, 0.1313, 0.125, 0.1313, 0.125, 0.1313, 0.125, 0.1313, 0.125, 0.1313, 0.125, 0.1313, 0.125, 0.1313, 0.125, 0.1313, 0.125, 0.1313, 0.125, 0.1313, 0.125, 0.1313, 0.125, 0.1313, 0.125, 0.1313, 0.125, 0.1313, 0.125, 0.1313, 0.125, 0.1313, 0.125, 0.1313, 0.125, 0.1313, 0.125, 0.1313, 0.125, 0.1313, 0.125, 0.1313, 0.125, 0.1313, 0.125, 0.1313, 0.125, 0.1313, 0.125, 0.1313, 0.125, 0.1313, 0.125, 0.1313, 0.125, 0.1313, 0.125, 0.1313, 0.125, 0.1313, 0.125, 0.1313, 0.125, 0.1313, 0.125, 0.1313, 0.125, 0.1313, 0.125, 0.1313, 0.125, 0.1313, 0.125, 0.1313, 0.125, 0.1313, 0.125, 0.1313, 0.125, 0.1313, 0.125, 0.1313, 0.125, 0.1313, 0.125, 0.1313, 0.125, 0.1313, 0.125, 0.1313, 0.125, 0.1313, 0.125, 0.1313, 0.125, 0.1313, 0.125, 0.1313, 0.125, 0.1313, 0.125, 0.1313, 0.125, 0.1313, 0.125, 0.1313, 0.125, 0.1313, 0.125, 0.1313, 0.125, 0.1313, 0.125, 0.1313, 0.125, 0.1313, 0.125, 0.1313, 0.125, 0.1313, 0.125, 0.1313, 0.125, 0.1313, 0.125, 0.1313, 0.125, 0.1313, 0.125, 0.1313, 0.125, 0.1313, 0.125, 0.1313, 0.125, 0.1313, 0.125, 0.1313, 0.125, 0.1313, 0.125, 0.1313, 0.125, 0.1313, 0.125, 0.1313, 0.125, 0.1313, 0.125, 0.1313, 0.125, 0.1313, 0.125, 0.06875, 0.4519, 0.06875, 0.4519, 0.06875, 0.4519, 0.06875, 0.4519, 0.06875, 0.4519, 0.06875, 0.4519, 0.06875, 0.4519, 0.06875, 0.4519, 0.06875, 0.4519, 0.06875, 0.4519, 0.06875, 0.4519, 0.06875, 0.4519, 0.06875, 0.4519, 0.06875, 0.4519, 0.06875, 0.4519, 0.06875, 0.4519, 0.06875, 0.4519, 0.06875, 0.4519, 0.06875, 0.4519, 0.06875, 0.4519, 0.06875, 0.4519, 0.06875, 0.4519, 0.06875, 0.4519, 0.06875, 0.4519, 0.06875, 0.4519, 0.06875, 0.4519, 0.06875, 0.4519, 0.06875, 0.4519, 0.06875, 0.4519, 0.06875, 0.4519, 0.06875, 0.4519, 0.06875, 0.4519, 0.06875, 0.4519, 0.06875, 0.4519, 0.06875, 0.4519, 0.06875, 0.4519, 0.06875, 0.4519, 0.06875, 0.4519, 0.06875, 0.4519, 0.06875, 0.4519, 0.06875, 0.4519, 0.06875, 0.4519, 0.06875, 0.4519, 0.06875, 0.4519, 0.06875, 0.4519, 0.06875, 0.4519, 0.06875, 0.4519, 0.06875, 0.4519, 0.06875, 0.4519, 0.06875, 0.4519, 0.06875, 0.4519, 0.06875, 0.4519, 0.06875, 0.4519, 0.06875, 0.4519, 0.06875, 0.4519, 0.06875, 0.4519, 0.06875, 0.4519, 0.06875, 0.4519, 0.06875, 0.4519, 0.06875, 0.4519, 0.06875, 0.4519, 0.06875, 0.4519, 0.06875, 0.4519, 0.06875, 0.4519, 0.06875, 0.4519, 0.06875, 0.4519, 0.06875, 0.4519, 0.06875, 0.4519, 0.06875, 0.4519, 0.06875, 0.4519, 0.06875, 0.4519, 0.06875, 0.4519, 0.06875, 0.4519, 0.06875, 0.4519, 0.06875, 0.4519, 0.06875, 0.4519, 0.06875, 0.4519, 0.06875, 0.4519, 0.06875, 0.4519, 0.06875, 0.4519, 0.06875, 0.4519, 0.06875, 0.4519, 0.06875, 0.4519, 0.06875, 0.4519, 0.06875, 0.4519, 0.06875, 0.4519, 0.06875, 0.4519, 0.06875, 0.4519, 0.06875, 0.4519, 0.06875, 0.4519, 0.06875, 0.4519, 0.06875, 0.4519, 0.06875, 0.4519, 0.06875, 0.4519, 0.06875, 0.4519, 0.06875, 0.4519, 0.06875, 0.4519, 0.06875, 0.4519, 0.06875, 0.4519, 0.06875, 0.4519, 0.06875, 0.4519, 0.06875, 0.4519, 0.06875, 0.4519, 0.06875, 0.4519, 0.06875, 0.4519, 0.06875, 0.4519, 0.06875, 0.4519, 0.06875, 0.4519, 0.06875, 0.4519, 0.06875, 0.4519, 0.06875, 0.4519, 0.06875, 0.4519, 0.06875, 0.4519, 0.06875, 0.4519, 0.06875, 0.4519, 0.06875, 0.4519, 0.06875, 0.4519, 0.06875, 0.4519, 0.06875, 0.4519, 0.06875, 0.4519, 0.06875, 0.4519, 0.06875, 0.4519, 0.06875, 0.4519, 0.06875, 0.4519, 0.06875, 0.4519, 0.06875, 0.4519, 0.06875, 0.4519, 0.06875, 0.4519, 0.06875, 0.4519, 0.06875, 0.4519, 0.06875, 0.4519, 0.06875, 0.4519, 0.06875, 0.4519, 0.06875, 0.4519, 0.06875, 0.4519, 0.06875, 0.4519, 0.06875, 0.4519, 0.06875, 0.4519, 0.06875, 0.4519, 0.06875, 0.4519, 0.06875, 0.4519, 0.06875, 0.4519, 0.06875, 0.4519, 0.06875, 0.4519, 0.06875, 0.4519, 0.06875, 0.4519, 0.06875, 0.4519, 0.06875, 0.4519, 0.06875, 0.4519, 0.06875, 0.4519, 0.06875, 0.4519, 0.06875, 0.4519, 0.06875, 0.4519, 0.06875, 0.4519, 0.06875, 0.4519, 0.06875, 0.4519, 0.06875, 0.4519, 0.06875, 0.4519, 0.06875, 0.4519, 0.06875, 0.4519, 0.06875, 0.4519, 0.06875, 0.4519, 0.06875, 0.4519, 0.06875, 0.4519, 0.06875, 0.4519, 0.06875, 0.4519, 0.06875, 0.4519, 0.06875, 0.4519, 0.06875, 0.4519, 0.06875, 0.4519, 0.06875, 0.4519, 0.06875, 0.4519, 0.06875, 0.4519, 0.06875, 0.4519, 0.06875, 0.4519, 0.06875, 0.4519, 0.06875, 0.4519, 0.06875, 0.4519, 0.06875, 0.4519, 0.06875, 0.4519, 0.06875, 0.4519, 0.06875, 0.4519, 0.06875, 0.4519, 0.06875, 0.4519, 0.06875, 0.4519, 0.06875, 0.4519, 0.06875, 0.4519, 0.06875, 0.4519, 0.06875, 0.4519, 0.06875, 0.4519, 0.06875, 0.4519, 0.06875, 0.4519, 0.06875, 0.4519, 0.06875, 0.4519, 0.06875, 0.4519, 0.06875, 0.4519, 0.06875, 0.4519, 0.06875, 0.4519, 0.06875, 0.4519, 0.06875, 0.4519, 0.06875, 0.4519, 0.06875, 0.4519, 0.06875, 0.4519, 0.06875, 0.4519, 0.06875, 0.4519, 0.06875, 0.4519, 0.06875, 0.4519, 0.06875, 0.4519, 0.06875, 0.4519, 0.06875, 0.4519, 0.06875, 0.4519, 0.06875, 0.4519, 0.06875, 0.4519, 0.06875, 0.4519, 0.06875, 0.4519, 0.06875, 0.4519, 0.06875, 0.4519, 0.06875, 0.4519, 0.06875, 0.4519, 0.06875, 0.4519, 0.06875, 0.4519, 0.06875, 0.4519, 0.06875, 0.4519, 0.06875, 0.4519, 0.06875, 0.4519, 0.06875, 0.4519, 0.06875, 0.4519, 0.06875, 0.4519, 0.06875, 0.4519, 0.06875, 0.4519, 0.06875, 0.4519, 0.06875, 0.4519, 0.06875, 0.4519, 0.06875, 0.4519, 0.06875, 0.4519, 0.06875, 0.4519, 0.06875, 0.4519, 0.06875, 0.4519, 0.06875, 0.4519, 0.06875, 0.4519, 0.06875, 0.4519, 0.06875, 0.4519, 0.06875, 0.4519, 0.06875, 0.4519, 0.06875, 0.4519, 0.06875, 0.4519, 0.06875, 0.4519, 0.06875, 0.4519, 0.06875, 0.4519, 0.06875, 0.4519, 0.06875, 0.4519, 0.06875, 0.4519, 0.06875, 0.4519, 0.06875, 0.4519, 0.06875, 0.4519, 0.06875, 0.4519, 0.06875, 0.4519, 0.06875, 0.4519, 0.06875, 0.4519, 0.06875, 0.4519, 0.06875, 0.4519, 0.06875, 0.4519, 0.06875, 0.4519, 0.06875, 0.4519, 0.06875, 0.4519, 0.06875, 0.4519, 0.06875, 0.4519, 0.06875, 0.4519, 0.06875, 0.4519, 0.06875, 0.4519, 0.06875, 0.4519, 0.06875, 0.4519, 0.06875, 0.4519, 0.06875, 0.4519, 0.06875, 0.4519, 0.06875, 0.4519, 0.06875, 0.4519, 0.06875, 0.4519, 0.06875, 0.4519, 0.06875, 0.4519, 0.06875, 0.4519, 0.06875, 0.4519, 0.06875, 0.4519, 0.06875, 0.4519, 0.06875, 0.4519, 0.06875, 0.4519, 0.06875, 0.4519, 0.06875, 0.4519, 0.06875, 0.4519, 0.06875, 0.4519, 0.06875, 0.4519, 0.06875, 0.4519, 0.06875, 0.4519, 0.06875, 0.4519, 0.06875, 0.4519, 0.06875, 0.4519, 0.06875, 0.4519, 0.06875, 0.4519, 0.06875, 0.4519, 0.06875, 0.4519, 0.06875, 0.4519, 0.06875, 0.4519, 0.06875, 0.4519, 0.06875, 0.4519, 0.06875, 0.4519, 0.06875, 0.4519, 0.06875, 0.4519, 0.06875, 0.4519, 0.06875, 0.4519, 0.06875, 0.4519, 0.06875, 0.4519, 0.06875, 0.4519, 0.06875, 0.4519, 0.06875, 0.4519, 0.06875, 0.4519, 0.06875, 0.4519, 0.06875, 0.4519, 0.06875, 0.4519, 0.06875, 0.4519, 0.06875, 0.4519, 0.06875, 0.4519, 0.06875, 0.4519, 0.06875, 0.4519, 0.06875, 0.4519, 0.06875, 0.4519, 0.06875, 0.4519, 0.06875, 0.4519, 0.06875, 0.4519, 0.06875, 0.4519, 0.06875, 0.4519, 0.06875, 0.4519, 0.06875, 0.4519, 0.06875, 0.4519, 0.06875, 0.4519, 0.06875, 0.4519, 0.06875, 0.4519, 0.06875, 0.4519, 0.06875, 0.4519, 0.06875, 0.4519, 0.06875, 0.4519, 0.06875, 0.4519, 0.06875, 0.4519, 0.06875, 0.4519, 0.06875, 0.4519, 0.06875, 0.4519, 0.06875, 0.4519, 0.06875, 0.4519, 0.06875, 0.4519, 0.06875, 0.4519, 0.06875, 0.4519, 0.06875, 0.4519, 0.06875, 0.4519, 0.06875, 0.4519, 0.06875, 0.4519, 0.06875, 0.4519, 0.06875, 0.4519, 0.06875, 0.4519, 0.06875, 0.4519, 0.06875, 0.4519, 0.06875, 0.4519, 0.06875, 0.4519, 0.06875, 0.4519, 0.06875, 0.4519, 0.06875, 0.4519, 0.06875, 0.4519, 0.06875, 0.4519, 0.06875, 0.4519, 0.06875, 0.4519, 0.06875, 0.4519, 0.06875, 0.4519, 0.06875, 0.4519, 0.06875, 0.4519, 0.06875, 0.4519, 0.06875, 0.4519, 0.06875, 0.4519, 0.06875, 0.4519, 0.06875, 0.4519, 0.06875, 0.4519, 0.06875, 0.4519, 0.06875, 0.4519, 0.06875, 0.4519, 0.06875, 0.4519, 0.06875, 0.4519, 0.06875, 0.4519, 0.06875, 0.4519, 0.06875, 0.4519, 0.06875, 0.4519, 0.06875, 0.4519, 0.06875, 0.4519, 0.06875, 0.4519, 0.06875, 0.4519, 0.06875, 0.4519, 0.06875, 0.4519, 0.06875, 0.4519, 0.06875, 0.4519, 0.06875, 0.4519, 0.06875, 0.4519, 0.06875, 0.4519, 0.06875, 0.4519, 0.06875, 0.4519, 0.06875, 0.4519, 0.06875, 0.4519, 0.06875, 0.4519, 0.06875, 0.4519, 0.06875, 0.4519, 0.06875, 0.4519, 0.06875, 0.4519, 0.06875, 0.4519, 0.06875, 0.4519, 0.06875, 0.4519, 0.06875, 0.4519, 0.06875, 0.4519, 0.06875, 0.4519, 0.06875, 0.4519, 0.06875, 0.4519, 0.06875, 0.4519, 0.06875, 0.4519, 0.06875, 0.4519, 0.06875, 0.4519, 0.06875, 0.4519, 0.06875, 0.4519, 0.06875, 0.4519, 0.06875, 0.4519, 0.06875, 0.4519, 0.06875, 0.4519, 0.06875, 0.4519, 0.06875, 0.4519, 0.06875, 0.4519, 0.06875, 0.4519, 0.06875, 0.4519, 0.06875, 0.4519, 0.06875, 0.4519, 0.06875, 0.4519, 0.06875, 0.4519, 0.06875, 0.4519, 0.06875, 0.4519, 0.06875, 0.4519, 0.06875, 0.4519, 0.06875, 0.4519, 0.06875, 0.4519, 0.06875, 0.4519, 0.06875, 0.4519, 0.06875, 0.4519, 0.06875, 0.4519, 0.06875, 0.4519, 0.06875, 0.4519, 0.06875, 0.4519, 0.06875, 0.4519, 0.06875, 0.4519, 0.06875, 0.4519, 0.06875, 0.4519, 0.06875, 0.4519, 0.06875, 0.4519, 0.06875, 0.4519, 0.06875, 0.4519, 0.06875, 0.4519, 0.06875, 0.4519, 0.06875, 0.4519, 0.06875, 0.4519, 0.06875, 0.4519, 0.06875, 0.4519, 0.06875, 0.4519, 0.06875, 0.4519, 0.06875, 0.4519, 0.06875, 0.4519, 0.06875, 0.4519, 0.06875, 0.4519, 0.06875, 0.4519, 0.06875, 0.4519, 0.06875, 0.4519, 0.06875, 0.4519, 0.06875, 0.4519, 0.06875, 0.4519, 0.06875, 0.4519, 0.06875, 0.4519, 0.06875, 0.4519, 0.06875, 0.4519, 0.06875, 0.4519, 0.06875, 0.4519, 0.06875, 0.4519, 0.06875, 0.4519, 0.06875, 0.4519, 0.06875, 0.4519, 0.06875, 0.4519, 0.06875, 0.4519, 0.06875, 0.4519, 0.06875, 0.4519, 0.06875, 0.4519, 0.06875, 0.4519, 0.06875, 0.4519, 0.06875, 0.4519, 0.06875, 0.4519, 0.06875, 0.4519, 0.06875, 0.4519, 0.06875, 0.4519, 0.06875, 0.4519, 0.06875, 0.4519, 0.06875, 0.4519, 0.06875, 0.4519, 0.06875, 0.4519, 0.06875, 0.4519, 0.06875, 0.4519, 0.06875, 0.4519, 0.06875, 0.4519, 0.06875, 0.4519, 0.06875, 0.4519, 0.06875, 0.4519, 0.06875, 0.4519, 0.06875, 0.4519, 0.06875, 0.4519, 0.06875, 0.4519, 0.06875, 0.4519, 0.06875, 0.4519, 0.06875, 0.4519, 0.06875, 0.4519, 0.06875, 0.4519, 0.05938, 0.2406, 0.05938, 0.2406, 0.05938, 0.2406, 0.05938, 0.2406, 0.05938, 0.2406, 0.05938, 0.2406, 0.05938, 0.2406, 0.05938, 0.2406, 0.05938, 0.2406, 0.05938, 0.2406, 0.05938, 0.2406, 0.05938, 0.2406, 0.05938, 0.2406, 0.05938, 0.2406, 0.05938, 0.2406, 0.05938, 0.2406, 0.05938, 0.2406, 0.05938, 0.2406, 0.05938, 0.2406, 0.05938, 0.2406, 0.05938, 0.2406, 0.05938, 0.2406, 0.05938, 0.2406, 0.05938, 0.2406, 0.05938, 0.2406, 0.05938, 0.2406, 0.05938, 0.2406, 0.05938, 0.2406, 0.05938, 0.2406, 0.05938, 0.2406, 0.05938, 0.2406, 0.05938, 0.2406, 0.1313, 0.125, 0.1313, 0.125, 0.1313, 0.125, 0.1313, 0.125, 0.1313, 0.125, 0.1313, 0.125, 0.1313, 0.125, 0.1313, 0.125, 0.1313, 0.125, 0.1313, 0.125, 0.1313, 0.125, 0.1313, 0.125, 0.1313, 0.125, 0.1313, 0.125, 0.1313, 0.125, 0.1313, 0.125, 0.1313, 0.125, 0.1313, 0.125, 0.1313, 0.125, 0.1313, 0.125, 0.1313, 0.125, 0.1313, 0.125, 0.1313, 0.125, 0.1313, 0.125, 0.1313, 0.125, 0.1313, 0.125, 0.1313, 0.125, 0.1313, 0.125, 0.1313, 0.125, 0.1313, 0.125, 0.1313, 0.125, 0.1313, 0.125, 0.1313, 0.125, 0.1313, 0.125, 0.1313, 0.125, 0.1313, 0.125, 0.1313, 0.125, 0.1313, 0.125, 0.1313, 0.125, 0.1313, 0.125, 0.1313, 0.125, 0.1313, 0.125, 0.1313, 0.125, 0.1313, 0.125, 0.1313, 0.125, 0.1313, 0.125, 0.1313, 0.125, 0.1313, 0.125, 0.1313, 0.125, 0.1313, 0.125, 0.1313, 0.125, 0.1313, 0.125, 0.1313, 0.125, 0.1313, 0.125, 0.1313, 0.125, 0.1313, 0.125, 0.1313, 0.125, 0.1313, 0.125, 0.1313, 0.125, 0.1313, 0.125, 0.1313, 0.125, 0.1313, 0.125, 0.1313, 0.125, 0.1313, 0.125, 0.1313, 0.125, 0.1313, 0.125, 0.1313, 0.125, 0.1313, 0.125, 0.1313, 0.125, 0.1313, 0.125, 0.1313, 0.125, 0.1313, 0.125, 0.1313, 0.125, 0.1313, 0.125, 0.1313, 0.125, 0.1313, 0.125, 0.1313, 0.125, 0.1313, 0.125, 0.1313, 0.125, 0.1313, 0.125, 0.1313, 0.125, 0.1313, 0.125, 0.1313, 0.125, 0.1313, 0.125, 0.1313, 0.125, 0.1313, 0.125, 0.1313, 0.125, 0.1313, 0.125, 0.1313, 0.125, 0.1313, 0.125, 0.1313, 0.125, 0.1313, 0.125, 0.1313, 0.125, 0.1313, 0.125, 0.1313, 0.125, 0.1313, 0.125, 0.1313, 0.125, 0.1313, 0.125, 0.1313, 0.125, 0.1313, 0.125, 0.1313, 0.125, 0.1313, 0.125, 0.1313, 0.125, 0.1313, 0.125, 0.1313, 0.125, 0.1313, 0.125, 0.1313, 0.125, 0.1313, 0.125, 0.1313, 0.125, 0.1313, 0.125, 0.1313, 0.125, 0.1313, 0.125, 0.1313, 0.125, 0.1313, 0.125, 0.1313, 0.125, 0.1313, 0.125, 0.1313, 0.125, 0.1313, 0.125, 0.1313, 0.125, 0.1313, 0.125, 0.1313, 0.125, 0.1313, 0.125, 0.1313, 0.125, 0.1313, 0.125, 0.06875, 0.4469, 0.06875, 0.4469, 0.06875, 0.4469, 0.06875, 0.4469, 0.06875, 0.4469, 0.06875, 0.4469, 0.06875, 0.4469, 0.06875, 0.4469, 0.06875, 0.4469, 0.06875, 0.4469, 0.06875, 0.4469, 0.06875, 0.4469, 0.06875, 0.4469, 0.06875, 0.4469, 0.06875, 0.4469, 0.06875, 0.4469, 0.06875, 0.4469, 0.06875, 0.4469, 0.06875, 0.4469, 0.06875, 0.4469, 0.06875, 0.4469, 0.06875, 0.4469, 0.06875, 0.4469, 0.06875, 0.4469, 0.06875, 0.4469, 0.06875, 0.4469, 0.06875, 0.4469, 0.06875, 0.4469, 0.06875, 0.4469, 0.06875, 0.4469, 0.06875, 0.4469, 0.06875, 0.4469, 0.06875, 0.4469, 0.06875, 0.4469, 0.06875, 0.4469, 0.06875, 0.4469, 0.06875, 0.4469, 0.06875, 0.4469, 0.06875, 0.4469, 0.06875, 0.4469, 0.06875, 0.4469, 0.06875, 0.4469, 0.06875, 0.4469, 0.06875, 0.4469, 0.06875, 0.4469, 0.06875, 0.4469, 0.06875, 0.4469, 0.06875, 0.4469, 0.06875, 0.4469, 0.06875, 0.4469, 0.06875, 0.4469, 0.06875, 0.4469, 0.06875, 0.4469, 0.06875, 0.4469, 0.06875, 0.4469, 0.06875, 0.4469, 0.06875, 0.4469, 0.06875, 0.4469, 0.06875, 0.4469, 0.06875, 0.4469, 0.06875, 0.4469, 0.06875, 0.4469, 0.06875, 0.4469, 0.06875, 0.4469, 0.06875, 0.4469, 0.06875, 0.4469, 0.06875, 0.4469, 0.06875, 0.4469, 0.06875, 0.4469, 0.06875, 0.4469, 0.06875, 0.4469, 0.06875, 0.4469, 0.06875, 0.4469, 0.06875, 0.4469, 0.06875, 0.4469, 0.06875, 0.4469, 0.06875, 0.4469, 0.06875, 0.4469, 0.06875, 0.4469, 0.06875, 0.4469, 0.06875, 0.4469, 0.06875, 0.4469, 0.06875, 0.4469, 0.06875, 0.4469, 0.06875, 0.4469, 0.06875, 0.4469, 0.06875, 0.4469, 0.06875, 0.4469, 0.06875, 0.4469, 0.06875, 0.4469, 0.06875, 0.4469, 0.06875, 0.4469, 0.06875, 0.4469, 0.06875, 0.4469, 0.06875, 0.4469, 0.06875, 0.4469, 0.06875, 0.4469, 0.06875, 0.4469, 0.06875, 0.4469, 0.06875, 0.4469, 0.06875, 0.4469, 0.06875, 0.4469, 0.06875, 0.4469, 0.06875, 0.4469, 0.06875, 0.4469, 0.06875, 0.4469, 0.06875, 0.4469, 0.06875, 0.4469, 0.06875, 0.4469, 0.06875, 0.4469, 0.06875, 0.4469, 0.06875, 0.4469, 0.06875, 0.4469, 0.06875, 0.4469, 0.06875, 0.4469, 0.06875, 0.4469, 0.06875, 0.4469, 0.06875, 0.4469, 0.06875, 0.4469, 0.06875, 0.4469, 0.06875, 0.4469, 0.06875, 0.4469, 0.06875, 0.4469, 0.06875, 0.4469, 0.06875, 0.4469, 0.06875, 0.4469, 0.06875, 0.4469, 0.06875, 0.4469, 0.06875, 0.4469, 0.06875, 0.4469, 0.06875, 0.4469, 0.06875, 0.4469, 0.06875, 0.4469, 0.06875, 0.4469, 0.06875, 0.4469, 0.06875, 0.4469, 0.06875, 0.4469, 0.06875, 0.4469, 0.06875, 0.4469, 0.06875, 0.4469, 0.06875, 0.4469, 0.06875, 0.4469, 0.06875, 0.4469, 0.06875, 0.4469, 0.06875, 0.4469, 0.06875, 0.4469, 0.06875, 0.4469, 0.06875, 0.4469, 0.06875, 0.4469, 0.06875, 0.4469, 0.06875, 0.4469, 0.06875, 0.4469, 0.06875, 0.4469, 0.06875, 0.4469, 0.06875, 0.4469, 0.06875, 0.4469, 0.06875, 0.4469, 0.06875, 0.4469, 0.06875, 0.4469, 0.06875, 0.4469, 0.06875, 0.4469, 0.06875, 0.4469, 0.06875, 0.4469, 0.06875, 0.4469, 0.06875, 0.4469, 0.06875, 0.4469, 0.06875, 0.4469, 0.06875, 0.4469, 0.06875, 0.4469, 0.06875, 0.4469, 0.06875, 0.4469, 0.06875, 0.4469, 0.06875, 0.4469, 0.06875, 0.4469, 0.06875, 0.4469, 0.06875, 0.4469, 0.06875, 0.4469, 0.06875, 0.4469, 0.06875, 0.4469, 0.06875, 0.4469, 0.06875, 0.4469, 0.06875, 0.4469, 0.06875, 0.4469, 0.06875, 0.4469, 0.06875, 0.4469, 0.06875, 0.4469, 0.06875, 0.4469, 0.06875, 0.4469, 0.06875, 0.4469, 0.06875, 0.4469, 0.06875, 0.4469, 0.06875, 0.4469, 0.06875, 0.4469, 0.06875, 0.4469, 0.06875, 0.4469, 0.06875, 0.4469, 0.06875, 0.4469, 0.06875, 0.4469, 0.06875, 0.4469, 0.06875, 0.4469, 0.06875, 0.4469, 0.06875, 0.4469, 0.06875, 0.4469, 0.06875, 0.4469, 0.06875, 0.4469, 0.06875, 0.4469, 0.06875, 0.4469, 0.06875, 0.4469, 0.06875, 0.4469, 0.06875, 0.4469, 0.06875, 0.4469, 0.06875, 0.4469, 0.06875, 0.4469, 0.06875, 0.4469, 0.06875, 0.4469, 0.06875, 0.4469, 0.06875, 0.4469, 0.06875, 0.4469, 0.06875, 0.4469, 0.06875, 0.4469, 0.06875, 0.4469, 0.06875, 0.4469, 0.06875, 0.4469, 0.06875, 0.4469, 0.06875, 0.4469, 0.06875, 0.4469, 0.06875, 0.4469, 0.06875, 0.4469, 0.06875, 0.4469, 0.06875, 0.4469, 0.06875, 0.4469, 0.06875, 0.4469, 0.06875, 0.4469, 0.06875, 0.4469, 0.06875, 0.4469, 0.06875, 0.4469, 0.06875, 0.4469, 0.06875, 0.4469, 0.06875, 0.4469, 0.06875, 0.4469, 0.06875, 0.4469, 0.06875, 0.4469, 0.06875, 0.4469, 0.06875, 0.4469, 0.06875, 0.4469, 0.06875, 0.4469, 0.06875, 0.4469, 0.06875, 0.4469, 0.06875, 0.4469, 0.06875, 0.4469, 0.06875, 0.4469, 0.06875, 0.4469, 0.06875, 0.4469, 0.06875, 0.4469, 0.06875, 0.4469, 0.06875, 0.4469, 0.06875, 0.4469, 0.06875, 0.4469, 0.06875, 0.4469, 0.06875, 0.4469, 0.06875, 0.4469, 0.06875, 0.4469, 0.06875, 0.4469, 0.06875, 0.4469, 0.06875, 0.4469, 0.06875, 0.4469, 0.06875, 0.4469, 0.06875, 0.4469, 0.06875, 0.4469, 0.06875, 0.4469, 0.06875, 0.4469, 0.06875, 0.4469, 0.06875, 0.4469, 0.06875, 0.4469, 0.06875, 0.4469, 0.06875, 0.4469, 0.06875, 0.4469, 0.06875, 0.4469, 0.06875, 0.4469, 0.06875, 0.4469, 0.06875, 0.4469, 0.06875, 0.4469, 0.06875, 0.4469, 0.06875, 0.4469, 0.06875, 0.4469, 0.06875, 0.4469, 0.06875, 0.4469, 0.06875, 0.4469, 0.06875, 0.4469, 0.06875, 0.4469, 0.06875, 0.4469, 0.06875, 0.4469, 0.06875, 0.4469, 0.06875, 0.4469, 0.06875, 0.4469, 0.06875, 0.4469, 0.06875, 0.4469, 0.06875, 0.4469, 0.06875, 0.4469, 0.06875, 0.4469, 0.06875, 0.4469, 0.06875, 0.4469, 0.06875, 0.4469, 0.06875, 0.4469, 0.06875, 0.4469, 0.06875, 0.4469, 0.06875, 0.4469, 0.06875, 0.4469, 0.06875, 0.4469, 0.06875, 0.4469, 0.06875, 0.4469, 0.06875, 0.4469, 0.06875, 0.4469, 0.06875, 0.4469, 0.06875, 0.4469, 0.06875, 0.4469, 0.06875, 0.4469, 0.06875, 0.4469, 0.06875, 0.4469, 0.06875, 0.4469, 0.06875, 0.4469, 0.06875, 0.4469, 0.06875, 0.4469, 0.06875, 0.4469, 0.06875, 0.4469, 0.06875, 0.4469, 0.06875, 0.4469, 0.06875, 0.4469, 0.06875, 0.4469, 0.06875, 0.4469, 0.06875, 0.4469, 0.06875, 0.4469, 0.06875, 0.4469, 0.06875, 0.4469, 0.06875, 0.4469, 0.06875, 0.4469, 0.06875, 0.4469, 0.06875, 0.4469, 0.06875, 0.4469, 0.06875, 0.4469, 0.06875, 0.4469, 0.06875, 0.4469, 0.06875, 0.4469, 0.06875, 0.4469, 0.06875, 0.4469, 0.06875, 0.4469, 0.06875, 0.4469, 0.06875, 0.4469, 0.06875, 0.4469, 0.06875, 0.4469, 0.06875, 0.4469, 0.06875, 0.4469, 0.06875, 0.4469, 0.06875, 0.4469, 0.06875, 0.4469, 0.06875, 0.4469, 0.06875, 0.4469, 0.06875, 0.4469, 0.06875, 0.4469, 0.06875, 0.4469, 0.06875, 0.4469, 0.06875, 0.4469, 0.06875, 0.4469, 0.06875, 0.4469, 0.06875, 0.4469, 0.06875, 0.4469, 0.06875, 0.4469, 0.06875, 0.4469, 0.06875, 0.4469, 0.06875, 0.4469, 0.06875, 0.4469, 0.06875, 0.4469, 0.06875, 0.4469, 0.06875, 0.4469, 0.06875, 0.4469, 0.06875, 0.4469, 0.06875, 0.4469, 0.06875, 0.4469, 0.06875, 0.4469, 0.06875, 0.4469, 0.06875, 0.4469, 0.06875, 0.4469, 0.06875, 0.4469, 0.06875, 0.4469, 0.06875, 0.5331, 0.06875, 0.5331, 0.06875, 0.5331, 0.06875, 0.5331, 0.06875, 0.5331, 0.06875, 0.5331, 0.06875, 0.5331, 0.06875, 0.5331, 0.06875, 0.5331, 0.06875, 0.5331, 0.06875, 0.5331, 0.06875, 0.5331, 0.06875, 0.5331, 0.06875, 0.5331, 0.06875, 0.5331, 0.06875, 0.5331, 0.06875, 0.5331, 0.06875, 0.5331, 0.06875, 0.5331, 0.06875, 0.5331, 0.06875, 0.5331, 0.06875, 0.5331, 0.06875, 0.5331, 0.06875, 0.5331, 0.06875, 0.5331, 0.06875, 0.5331, 0.06875, 0.5331, 0.06875, 0.5331, 0.06875, 0.5331, 0.06875, 0.5331, 0.06875, 0.5331, 0.06875, 0.5331, 0.06875, 0.5331, 0.06875, 0.5331, 0.06875, 0.5331, 0.06875, 0.5331, 0.06875, 0.5331, 0.06875, 0.5331, 0.06875, 0.5331, 0.06875, 0.5331, 0.06875, 0.5331, 0.06875, 0.5331, 0.06875, 0.5331, 0.06875, 0.5331, 0.06875, 0.5331, 0.06875, 0.5331, 0.06875, 0.5331, 0.06875, 0.5331, 0.06875, 0.5331, 0.06875, 0.5331, 0.06875, 0.5331, 0.06875, 0.5331, 0.06875, 0.5331, 0.06875, 0.5331, 0.06875, 0.5331, 0.06875, 0.5331, 0.06875, 0.5331, 0.06875, 0.5331, 0.06875, 0.5331, 0.06875, 0.5331, 0.06875, 0.5331, 0.06875, 0.5331, 0.06875, 0.5331, 0.06875, 0.5331, 0.06875, 0.5331, 0.06875, 0.5331, 0.06875, 0.5331, 0.06875, 0.5331, 0.06875, 0.5331, 0.06875, 0.5331, 0.06875, 0.5331, 0.06875, 0.5331, 0.06875, 0.5331, 0.06875, 0.5331, 0.06875, 0.5331, 0.06875, 0.5331, 0.06875, 0.5331, 0.06875, 0.5331, 0.06875, 0.5331, 0.06875, 0.5331, 0.06875, 0.5331, 0.06875, 0.5331, 0.06875, 0.5331, 0.06875, 0.5331, 0.06875, 0.5331, 0.06875, 0.5331, 0.06875, 0.5331, 0.06875, 0.5331, 0.06875, 0.5331, 0.06875, 0.5331, 0.06875, 0.5331, 0.06875, 0.5331, 0.06875, 0.5331, 0.06875, 0.5331, 0.06875, 0.5331, 0.06875, 0.5331, 0.06875, 0.5331, 0.06875, 0.5331, 0.06875, 0.5331, 0.06875, 0.5331, 0.06875, 0.5331, 0.06875, 0.5331, 0.06875, 0.5331, 0.06875, 0.5331, 0.06875, 0.5331, 0.06875, 0.5331, 0.06875, 0.5331, 0.06875, 0.5331, 0.06875, 0.5331, 0.06875, 0.5331, 0.06875, 0.5331, 0.06875, 0.5331, 0.06875, 0.5331, 0.06875, 0.5331, 0.06875, 0.5331, 0.06875, 0.5331, 0.06875, 0.5331, 0.06875, 0.5331, 0.06875, 0.5331, 0.06875, 0.5331, 0.06875, 0.5331, 0.06875, 0.5331, 0.06875, 0.5331, 0.06875, 0.5331, 0.06875, 0.5331, 0.06875, 0.5331, 0.06875, 0.5331, 0.06875, 0.5331, 0.06875, 0.5331, 0.06875, 0.5331, 0.06875, 0.5331, 0.06875, 0.5331, 0.06875, 0.5331, 0.06875, 0.5331, 0.06875, 0.5331, 0.06875, 0.5331, 0.06875, 0.5331, 0.06875, 0.5331, 0.06875, 0.5331, 0.06875, 0.5331, 0.06875, 0.5331, 0.06875, 0.5331, 0.06875, 0.5331, 0.06875, 0.5331, 0.06875, 0.5331, 0.06875, 0.5331, 0.06875, 0.5331, 0.06875, 0.5331, 0.06875, 0.5331, 0.06875, 0.5331, 0.06875, 0.5331, 0.06875, 0.5331, 0.06875, 0.5331, 0.06875, 0.5331, 0.06875, 0.5331, 0.06875, 0.5331, 0.06875, 0.5331, 0.06875, 0.5331, 0.06875, 0.5331, 0.06875, 0.5331, 0.06875, 0.5331, 0.06875, 0.5331, 0.06875, 0.5331, 0.06875, 0.5331, 0.06875, 0.5331, 0.06875, 0.5331, 0.06875, 0.5331, 0.06875, 0.5331, 0.06875, 0.5331, 0.06875, 0.5331, 0.06875, 0.5331, 0.06875, 0.5331, 0.06875, 0.5331, 0.06875, 0.5331, 0.06875, 0.5331, 0.06875, 0.5331, 0.06875, 0.5331, 0.06875, 0.5331, 0.06875, 0.5331, 0.06875, 0.5331, 0.06875, 0.5331, 0.06875, 0.5331, 0.06875, 0.5331, 0.06875, 0.5331, 0.06875, 0.5331, 0.06875, 0.5331, 0.06875, 0.5331, 0.06875, 0.5331, 0.06875, 0.5331, 0.06875, 0.5331, 0.06875, 0.5331, 0.06875, 0.5331])
me_plane_001.materials.append(mat_material)
me_plane_001.use_remesh_fix_poles = True
me_plane_001.use_remesh_preserve_attributes = False
me_plane_001.use_mirror_vertex_groups = False
me_plane_001.update()

# ---- objects
ob_plane = bpy.data.objects.new('Plane', me_plane_001)

# ---- transforms, parenting, visibility, modifiers, constraints
ob_plane.location = (0.0, 0.0, 0.0)
ob_plane.lineart.crease_threshold = 0.0

# ---- collection membership
col_collection.objects.link(ob_plane)

# ---- scene / render settings (as saved in the file)
scene.frame_start = 1; scene.frame_end = 250; scene.frame_set(31)
scene.render.engine = 'BLENDER_EEVEE_NEXT'
scene.cycles.use_denoising = False
scene.cycles.samples = 128
scene.cycles.sampling_pattern = 'TABULATED_SOBOL'
scene.cycles.use_adaptive_sampling = False
scene.cycles.use_light_tree = False
scene.view_settings.view_transform = 'Filmic'
bpy.context.view_layer.update()

# ---- added for rendering (the .blend has no active camera and no usable light): camera, sun
cam_auto = bpy.data.cameras.new('AutoCamera')
cam_auto.lens = 50.0
cam_auto.sensor_width = 36.0
cam_auto.clip_end = 1000.0
ob_auto_camera = bpy.data.objects.new('AutoCamera', cam_auto)
scene.collection.objects.link(ob_auto_camera)
ob_auto_camera.location = (3.87253, -4.64704, 4.34468)
ob_auto_camera.rotation_euler = (1.09748, -7.21219e-08, 0.694738)
scene.camera = ob_auto_camera
light_auto_sun = bpy.data.lights.new('AutoSun', 'SUN')
light_auto_sun.energy = 3.0
light_auto_sun.angle = 0.0523599
ob_auto_sun = bpy.data.objects.new('AutoSun', light_auto_sun)
scene.collection.objects.link(ob_auto_sun)
ob_auto_sun.rotation_euler = (0.872665, 0.174533, 0.523599)
bpy.context.view_layer.update()
